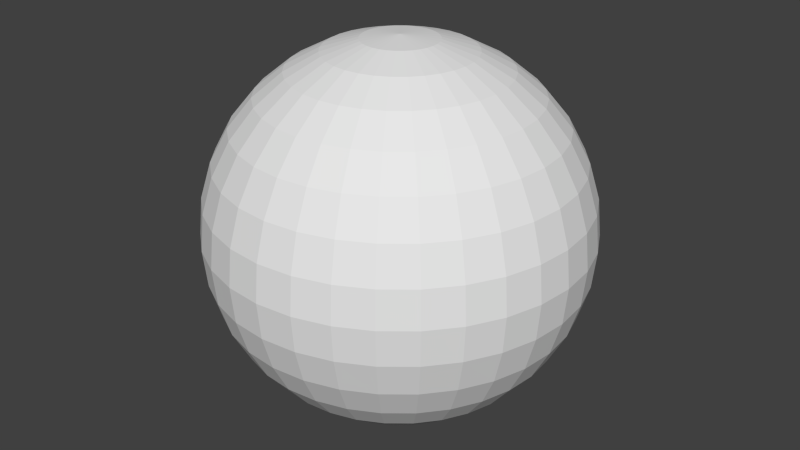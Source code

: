 # Source: sphere.blend  (saved by Blender 2.76.0; exported with 4.5.12 LTS)
import bpy
from mathutils import Matrix  # noqa: F401  (used for matrix-valued properties, if any)

bpy.ops.wm.read_factory_settings(use_empty=True)
scene = bpy.context.scene
scene.name = 'Scene'

# ---- collections
col_collection_1 = bpy.data.collections.new('Collection 1'); scene.collection.children.link(col_collection_1)

# ---- world
world_world = bpy.data.worlds.new('World'); scene.world = world_world
world_world.color = (0.05088, 0.05088, 0.05088)
world_world.use_sun_shadow = False
world_world.sun_shadow_jitter_overblur = 0.0
world_world.cycles.sampling_method = 'MANUAL'
world_world.cycles.sample_map_resolution = 256

# ---- meshes
me_sphere = bpy.data.meshes.new('Sphere')
me_sphere.from_pydata([(-0.1951, -1.187e-08, 0.9808), (-0.3827, -1.187e-08, 0.9239), (-0.5556, -1.187e-08, 0.8315), (-0.7071, -1.187e-08, 0.7071), (-0.8315, -1.187e-08, 0.5556), (-0.9239, -1.187e-08, 0.3827), (-0.9808, -1.187e-08, 0.1951), (-1.0, -1.187e-08, 5.552e-08), (-0.9808, -1.187e-08, -0.1951), (-0.9239, -1.187e-08, -0.3827), (-0.8315, -1.187e-08, -0.5556), (-0.7071, -1.187e-08, -0.7071), (-0.5556, -1.187e-08, -0.8315), (-0.3827, -1.187e-08, -0.9239), (-0.1951, -1.187e-08, -0.9808), (9.893e-10, -1.187e-08, -1.0), (-0.1913, 0.03806, 0.9808), (-0.3753, 0.07466, 0.9239), (-0.5449, 0.1084, 0.8315), (-0.6935, 0.1379, 0.7071), (-0.8155, 0.1622, 0.5556), (-0.9061, 0.1802, 0.3827), (-0.9619, 0.1913, 0.1951), (-0.9808, 0.1951, 5.552e-08), (-0.9619, 0.1913, -0.1951), (-0.9061, 0.1802, -0.3827), (-0.8155, 0.1622, -0.5556), (-0.6935, 0.1379, -0.7071), (-0.5449, 0.1084, -0.8315), (-0.3753, 0.07466, -0.9239), (-0.1913, 0.03806, -0.9808), (-0.1802, 0.07466, 0.9808), (-0.3536, 0.1464, 0.9239), (-0.5133, 0.2126, 0.8315), (-0.6533, 0.2706, 0.7071), (-0.7682, 0.3182, 0.5556), (-0.8536, 0.3536, 0.3827), (-0.9061, 0.3753, 0.1951), (-0.9239, 0.3827, 5.552e-08), (-0.9061, 0.3753, -0.1951), (-0.8536, 0.3536, -0.3827), (-0.7682, 0.3182, -0.5556), (-0.6533, 0.2706, -0.7071), (-0.5133, 0.2126, -0.8315), (-0.3536, 0.1464, -0.9239), (-0.1802, 0.07466, -0.9808), (-0.1622, 0.1084, 0.9808), (-0.3182, 0.2126, 0.9239), (-0.4619, 0.3087, 0.8315), (-0.5879, 0.3928, 0.7071), (-0.6913, 0.4619, 0.5556), (-0.7682, 0.5133, 0.3827), (-0.8155, 0.5449, 0.1951), (-0.8315, 0.5556, 5.552e-08), (-0.8155, 0.5449, -0.1951), (-0.7682, 0.5133, -0.3827), (-0.6913, 0.4619, -0.5556), (-0.5879, 0.3928, -0.7071), (-0.4619, 0.3087, -0.8315), (-0.3182, 0.2126, -0.9239), (-0.1622, 0.1084, -0.9808), (-0.1379, 0.1379, 0.9808), (-0.2706, 0.2706, 0.9239), (-0.3928, 0.3928, 0.8315), (-0.5, 0.5, 0.7071), (-0.5879, 0.5879, 0.5556), (-0.6533, 0.6533, 0.3827), (-0.6935, 0.6935, 0.1951), (-0.7071, 0.7071, 5.552e-08), (-0.6935, 0.6935, -0.1951), (-0.6533, 0.6533, -0.3827), (-0.5879, 0.5879, -0.5556), (-0.5, 0.5, -0.7071), (-0.3928, 0.3928, -0.8315), (-0.2706, 0.2706, -0.9239), (-0.1379, 0.1379, -0.9808), (-0.1084, 0.1622, 0.9808), (-0.2126, 0.3182, 0.9239), (-0.3087, 0.4619, 0.8315), (-0.3928, 0.5879, 0.7071), (-0.4619, 0.6913, 0.5556), (-0.5133, 0.7682, 0.3827), (-0.5449, 0.8155, 0.1951), (-0.5556, 0.8315, 5.552e-08), (-0.5449, 0.8155, -0.1951), (-0.5133, 0.7682, -0.3827), (-0.4619, 0.6913, -0.5556), (-0.3928, 0.5879, -0.7071), (-0.3087, 0.4619, -0.8315), (-0.2126, 0.3182, -0.9239), (-0.1084, 0.1622, -0.9808), (-0.07466, 0.1802, 0.9808), (-0.1464, 0.3536, 0.9239), (-0.2126, 0.5133, 0.8315), (-0.2706, 0.6533, 0.7071), (-0.3182, 0.7682, 0.5556), (-0.3536, 0.8536, 0.3827), (-0.3753, 0.9061, 0.1951), (-0.3827, 0.9239, 5.552e-08), (-0.3753, 0.9061, -0.1951), (-0.3536, 0.8536, -0.3827), (-0.3182, 0.7682, -0.5556), (-0.2706, 0.6533, -0.7071), (-0.2126, 0.5133, -0.8315), (-0.1464, 0.3536, -0.9239), (-0.07466, 0.1802, -0.9808), (-0.03806, 0.1913, 0.9808), (-0.07466, 0.3753, 0.9239), (-0.1084, 0.5449, 0.8315), (-0.1379, 0.6935, 0.7071), (-0.1622, 0.8155, 0.5556), (-0.1802, 0.9061, 0.3827), (-0.1913, 0.9619, 0.1951), (-0.1951, 0.9808, 5.552e-08), (-0.1913, 0.9619, -0.1951), (-0.1802, 0.9061, -0.3827), (-0.1622, 0.8155, -0.5556), (-0.1379, 0.6935, -0.7071), (-0.1084, 0.5449, -0.8315), (-0.07466, 0.3753, -0.9239), (-0.03806, 0.1913, -0.9808), (9.893e-10, 0.1951, 0.9808), (9.893e-10, 0.3827, 0.9239), (9.893e-10, 0.5556, 0.8315), (9.893e-10, 0.7071, 0.7071), (9.893e-10, 0.8315, 0.5556), (9.893e-10, 0.9239, 0.3827), (9.893e-10, 0.9808, 0.1951), (9.893e-10, 1.0, 5.552e-08), (9.893e-10, 0.9808, -0.1951), (9.893e-10, 0.9239, -0.3827), (9.893e-10, 0.8315, -0.5556), (9.893e-10, 0.7071, -0.7071), (9.893e-10, 0.5556, -0.8315), (9.893e-10, 0.3827, -0.9239), (9.893e-10, 0.1951, -0.9808), (0.03806, 0.1913, 0.9808), (0.07466, 0.3753, 0.9239), (0.1084, 0.5449, 0.8315), (0.1379, 0.6935, 0.7071), (0.1622, 0.8155, 0.5556), (0.1802, 0.9061, 0.3827), (0.1913, 0.9619, 0.1951), (0.1951, 0.9808, 5.552e-08), (0.1913, 0.9619, -0.1951), (0.1802, 0.9061, -0.3827), (0.1622, 0.8155, -0.5556), (0.1379, 0.6935, -0.7071), (0.1084, 0.5449, -0.8315), (0.07466, 0.3753, -0.9239), (0.03806, 0.1913, -0.9808), (0.07466, 0.1802, 0.9808), (0.1464, 0.3536, 0.9239), (0.2126, 0.5133, 0.8315), (0.2706, 0.6533, 0.7071), (0.3182, 0.7682, 0.5556), (0.3536, 0.8536, 0.3827), (0.3753, 0.9061, 0.1951), (0.3827, 0.9239, 5.552e-08), (0.3753, 0.9061, -0.1951), (0.3536, 0.8536, -0.3827), (0.3182, 0.7682, -0.5556), (0.2706, 0.6533, -0.7071), (0.2126, 0.5133, -0.8315), (0.1464, 0.3536, -0.9239), (0.07466, 0.1802, -0.9808), (0.1084, 0.1622, 0.9808), (0.2126, 0.3182, 0.9239), (0.3087, 0.4619, 0.8315), (0.3928, 0.5879, 0.7071), (0.4619, 0.6913, 0.5556), (0.5133, 0.7682, 0.3827), (0.5449, 0.8155, 0.1951), (0.5556, 0.8315, 5.552e-08), (0.5449, 0.8155, -0.1951), (0.5133, 0.7682, -0.3827), (0.4619, 0.6913, -0.5556), (0.3928, 0.5879, -0.7071), (0.3087, 0.4619, -0.8315), (0.2126, 0.3182, -0.9239), (0.1084, 0.1622, -0.9808), (0.1379, 0.1379, 0.9808), (0.2706, 0.2706, 0.9239), (0.3928, 0.3928, 0.8315), (0.5, 0.5, 0.7071), (0.5879, 0.5879, 0.5556), (0.6533, 0.6533, 0.3827), (0.6935, 0.6935, 0.1951), (0.7071, 0.7071, 5.552e-08), (0.6935, 0.6935, -0.1951), (0.6533, 0.6533, -0.3827), (0.5879, 0.5879, -0.5556), (0.5, 0.5, -0.7071), (0.3928, 0.3928, -0.8315), (0.2706, 0.2706, -0.9239), (0.1379, 0.1379, -0.9808), (0.1622, 0.1084, 0.9808), (0.3182, 0.2126, 0.9239), (0.4619, 0.3087, 0.8315), (0.5879, 0.3928, 0.7071), (0.6913, 0.4619, 0.5556), (0.7682, 0.5133, 0.3827), (0.8155, 0.5449, 0.1951), (0.8315, 0.5556, 5.552e-08), (0.8155, 0.5449, -0.1951), (0.7682, 0.5133, -0.3827), (0.6913, 0.4619, -0.5556), (0.5879, 0.3928, -0.7071), (0.4619, 0.3087, -0.8315), (0.3182, 0.2126, -0.9239), (0.1622, 0.1084, -0.9808), (0.1802, 0.07466, 0.9808), (0.3536, 0.1464, 0.9239), (0.5133, 0.2126, 0.8315), (0.6533, 0.2706, 0.7071), (0.7682, 0.3182, 0.5556), (0.8536, 0.3536, 0.3827), (0.9061, 0.3753, 0.1951), (0.9239, 0.3827, 5.552e-08), (0.9061, 0.3753, -0.1951), (0.8536, 0.3536, -0.3827), (0.7682, 0.3182, -0.5556), (0.6533, 0.2706, -0.7071), (0.5133, 0.2126, -0.8315), (0.3536, 0.1464, -0.9239), (0.1802, 0.07466, -0.9808), (0.1913, 0.03806, 0.9808), (0.3753, 0.07466, 0.9239), (0.5449, 0.1084, 0.8315), (0.6935, 0.1379, 0.7071), (0.8155, 0.1622, 0.5556), (0.9061, 0.1802, 0.3827), (0.9619, 0.1913, 0.1951), (0.9808, 0.1951, 5.552e-08), (0.9619, 0.1913, -0.1951), (0.9061, 0.1802, -0.3827), (0.8155, 0.1622, -0.5556), (0.6935, 0.1379, -0.7071), (0.5449, 0.1084, -0.8315), (0.3753, 0.07466, -0.9239), (0.1913, 0.03806, -0.9808), (0.1951, -1.187e-08, 0.9808), (0.3827, -1.187e-08, 0.9239), (0.5556, -1.187e-08, 0.8315), (0.7071, -1.187e-08, 0.7071), (0.8315, -1.187e-08, 0.5556), (0.9239, -1.187e-08, 0.3827), (0.9808, -1.187e-08, 0.1951), (1.0, -1.187e-08, 5.552e-08), (0.9808, -1.187e-08, -0.1951), (0.9239, -1.187e-08, -0.3827), (0.8315, -1.187e-08, -0.5556), (0.7071, -1.187e-08, -0.7071), (0.5556, -1.187e-08, -0.8315), (0.3827, -1.187e-08, -0.9239), (0.1951, -1.187e-08, -0.9808), (0.1913, -0.03806, 0.9808), (0.3753, -0.07466, 0.9239), (0.5449, -0.1084, 0.8315), (0.6935, -0.1379, 0.7071), (0.8155, -0.1622, 0.5556), (0.9061, -0.1802, 0.3827), (0.9619, -0.1913, 0.1951), (0.9808, -0.1951, 5.552e-08), (0.9619, -0.1913, -0.1951), (0.9061, -0.1802, -0.3827), (0.8155, -0.1622, -0.5556), (0.6935, -0.1379, -0.7071), (0.5449, -0.1084, -0.8315), (0.3753, -0.07466, -0.9239), (0.1913, -0.03806, -0.9808), (0.1802, -0.07466, 0.9808), (0.3536, -0.1464, 0.9239), (0.5133, -0.2126, 0.8315), (0.6533, -0.2706, 0.7071), (0.7682, -0.3182, 0.5556), (0.8536, -0.3536, 0.3827), (0.9061, -0.3753, 0.1951), (0.9239, -0.3827, 5.552e-08), (0.9061, -0.3753, -0.1951), (0.8536, -0.3536, -0.3827), (0.7682, -0.3182, -0.5556), (0.6533, -0.2706, -0.7071), (0.5133, -0.2126, -0.8315), (0.3536, -0.1464, -0.9239), (0.1802, -0.07466, -0.9808), (0.1622, -0.1084, 0.9808), (0.3182, -0.2126, 0.9239), (0.4619, -0.3087, 0.8315), (0.5879, -0.3928, 0.7071), (0.6913, -0.4619, 0.5556), (0.7682, -0.5133, 0.3827), (0.8155, -0.5449, 0.1951), (0.8315, -0.5556, 5.552e-08), (0.8155, -0.5449, -0.1951), (0.7682, -0.5133, -0.3827), (0.6913, -0.4619, -0.5556), (0.5879, -0.3928, -0.7071), (0.4619, -0.3087, -0.8315), (0.3182, -0.2126, -0.9239), (0.1622, -0.1084, -0.9808), (0.1379, -0.1379, 0.9808), (0.2706, -0.2706, 0.9239), (0.3928, -0.3928, 0.8315), (0.5, -0.5, 0.7071), (0.5879, -0.5879, 0.5556), (0.6533, -0.6533, 0.3827), (0.6935, -0.6935, 0.1951), (0.7071, -0.7071, 5.552e-08), (0.6935, -0.6935, -0.1951), (0.6533, -0.6533, -0.3827), (0.5879, -0.5879, -0.5556), (0.5, -0.5, -0.7071), (0.3928, -0.3928, -0.8315), (0.2706, -0.2706, -0.9239), (0.1379, -0.1379, -0.9808), (0.1084, -0.1622, 0.9808), (0.2126, -0.3182, 0.9239), (0.3087, -0.4619, 0.8315), (0.3928, -0.5879, 0.7071), (0.4619, -0.6913, 0.5556), (0.5133, -0.7682, 0.3827), (0.5449, -0.8155, 0.1951), (0.5556, -0.8315, 5.552e-08), (0.5449, -0.8155, -0.1951), (0.5133, -0.7682, -0.3827), (0.4619, -0.6913, -0.5556), (0.3928, -0.5879, -0.7071), (0.3087, -0.4619, -0.8315), (0.2126, -0.3182, -0.9239), (0.1084, -0.1622, -0.9808), (0.07466, -0.1802, 0.9808), (0.1464, -0.3536, 0.9239), (0.2126, -0.5133, 0.8315), (0.2706, -0.6533, 0.7071), (0.3182, -0.7682, 0.5556), (0.3536, -0.8536, 0.3827), (0.3753, -0.9061, 0.1951), (0.3827, -0.9239, 5.552e-08), (0.3753, -0.9061, -0.1951), (0.3536, -0.8536, -0.3827), (0.3182, -0.7682, -0.5556), (0.2706, -0.6533, -0.7071), (0.2126, -0.5133, -0.8315), (0.1464, -0.3536, -0.9239), (0.07466, -0.1802, -0.9808), (0.03806, -0.1913, 0.9808), (0.07466, -0.3753, 0.9239), (0.1084, -0.5449, 0.8315), (0.1379, -0.6935, 0.7071), (0.1622, -0.8155, 0.5556), (0.1802, -0.9061, 0.3827), (0.1913, -0.9619, 0.1951), (0.1951, -0.9808, 5.552e-08), (0.1913, -0.9619, -0.1951), (0.1802, -0.9061, -0.3827), (0.1622, -0.8155, -0.5556), (0.1379, -0.6935, -0.7071), (0.1084, -0.5449, -0.8315), (0.07466, -0.3753, -0.9239), (0.03806, -0.1913, -0.9808), (9.893e-10, -0.1951, 0.9808), (9.893e-10, -0.3827, 0.9239), (9.893e-10, -0.5556, 0.8315), (9.893e-10, -0.7071, 0.7071), (9.893e-10, -0.8315, 0.5556), (9.893e-10, -0.9239, 0.3827), (9.893e-10, -0.9808, 0.1951), (9.893e-10, -1.0, 5.552e-08), (9.893e-10, -0.9808, -0.1951), (9.893e-10, -0.9239, -0.3827), (9.893e-10, -0.8315, -0.5556), (9.893e-10, -0.7071, -0.7071), (9.893e-10, -0.5556, -0.8315), (9.893e-10, -0.3827, -0.9239), (9.893e-10, -0.1951, -0.9808), (-0.03806, -0.1913, 0.9808), (-0.07466, -0.3753, 0.9239), (-0.1084, -0.5449, 0.8315), (-0.1379, -0.6935, 0.7071), (-0.1622, -0.8155, 0.5556), (-0.1802, -0.9061, 0.3827), (-0.1913, -0.9619, 0.1951), (-0.1951, -0.9808, 5.552e-08), (-0.1913, -0.9619, -0.1951), (-0.1802, -0.9061, -0.3827), (-0.1622, -0.8155, -0.5556), (-0.1379, -0.6935, -0.7071), (-0.1084, -0.5449, -0.8315), (-0.07466, -0.3753, -0.9239), (-0.03806, -0.1913, -0.9808), (-0.07466, -0.1802, 0.9808), (-0.1464, -0.3536, 0.9239), (-0.2126, -0.5133, 0.8315), (-0.2706, -0.6533, 0.7071), (-0.3182, -0.7682, 0.5556), (-0.3536, -0.8536, 0.3827), (-0.3753, -0.9061, 0.1951), (-0.3827, -0.9239, 5.552e-08), (-0.3753, -0.9061, -0.1951), (-0.3536, -0.8536, -0.3827), (-0.3182, -0.7682, -0.5556), (-0.2706, -0.6533, -0.7071), (-0.2126, -0.5133, -0.8315), (-0.1464, -0.3536, -0.9239), (-0.07466, -0.1802, -0.9808), (-0.1084, -0.1622, 0.9808), (-0.2126, -0.3182, 0.9239), (-0.3087, -0.4619, 0.8315), (-0.3928, -0.5879, 0.7071), (-0.4619, -0.6913, 0.5556), (-0.5133, -0.7682, 0.3827), (-0.5449, -0.8155, 0.1951), (-0.5556, -0.8315, 5.552e-08), (-0.5449, -0.8155, -0.1951), (-0.5133, -0.7682, -0.3827), (-0.4619, -0.6913, -0.5556), (-0.3928, -0.5879, -0.7071), (-0.3087, -0.4619, -0.8315), (-0.2126, -0.3182, -0.9239), (-0.1084, -0.1622, -0.9808), (9.893e-10, -4.887e-07, 1.0), (-0.1379, -0.1379, 0.9808), (-0.2706, -0.2706, 0.9239), (-0.3928, -0.3928, 0.8315), (-0.5, -0.5, 0.7071), (-0.5879, -0.5879, 0.5556), (-0.6533, -0.6533, 0.3827), (-0.6935, -0.6935, 0.1951), (-0.7071, -0.7071, 5.552e-08), (-0.6935, -0.6935, -0.1951), (-0.6533, -0.6533, -0.3827), (-0.5879, -0.5879, -0.5556), (-0.5, -0.5, -0.7071), (-0.3928, -0.3928, -0.8315), (-0.2706, -0.2706, -0.9239), (-0.1379, -0.1379, -0.9808), (-0.1622, -0.1084, 0.9808), (-0.3182, -0.2126, 0.9239), (-0.4619, -0.3087, 0.8315), (-0.5879, -0.3928, 0.7071), (-0.6913, -0.4619, 0.5556), (-0.7682, -0.5133, 0.3827), (-0.8155, -0.5449, 0.1951), (-0.8315, -0.5556, 5.552e-08), (-0.8155, -0.5449, -0.1951), (-0.7682, -0.5133, -0.3827), (-0.6913, -0.4619, -0.5556), (-0.5879, -0.3928, -0.7071), (-0.4619, -0.3087, -0.8315), (-0.3182, -0.2126, -0.9239), (-0.1622, -0.1084, -0.9808), (-0.1802, -0.07466, 0.9808), (-0.3536, -0.1464, 0.9239), (-0.5133, -0.2126, 0.8315), (-0.6533, -0.2706, 0.7071), (-0.7682, -0.3182, 0.5556), (-0.8536, -0.3536, 0.3827), (-0.9061, -0.3753, 0.1951), (-0.9239, -0.3827, 5.552e-08), (-0.9061, -0.3753, -0.1951), (-0.8536, -0.3536, -0.3827), (-0.7682, -0.3182, -0.5556), (-0.6533, -0.2706, -0.7071), (-0.5133, -0.2126, -0.8315), (-0.3536, -0.1464, -0.9239), (-0.1802, -0.07466, -0.9808), (-0.1913, -0.03806, 0.9808), (-0.3753, -0.07466, 0.9239), (-0.5449, -0.1084, 0.8315), (-0.6935, -0.1379, 0.7071), (-0.8155, -0.1622, 0.5556), (-0.9061, -0.1802, 0.3827), (-0.9619, -0.1913, 0.1951), (-0.9808, -0.1951, 5.552e-08), (-0.9619, -0.1913, -0.1951), (-0.9061, -0.1802, -0.3827), (-0.8155, -0.1622, -0.5556), (-0.6935, -0.1379, -0.7071), (-0.5449, -0.1084, -0.8315), (-0.3753, -0.07466, -0.9239), (-0.1913, -0.03806, -0.9808)], [], [(13, 12, 28, 29), (1, 0, 16, 17), (7, 6, 22, 23), (6, 5, 21, 22), (12, 11, 27, 28), (5, 4, 20, 21), (11, 10, 26, 27), (10, 9, 25, 26), (4, 3, 19, 20), (9, 8, 24, 25), (14, 13, 29, 30), (3, 2, 18, 19), (2, 1, 17, 18), (8, 7, 23, 24), (30, 29, 44, 45), (19, 18, 33, 34), (18, 17, 32, 33), (24, 23, 38, 39), (29, 28, 43, 44), (17, 16, 31, 32), (23, 22, 37, 38), (22, 21, 36, 37), (28, 27, 42, 43), (21, 20, 35, 36), (27, 26, 41, 42), (26, 25, 40, 41), (20, 19, 34, 35), (25, 24, 39, 40), (35, 34, 49, 50), (41, 40, 55, 56), (40, 39, 54, 55), (34, 33, 48, 49), (39, 38, 53, 54), (45, 44, 59, 60), (44, 43, 58, 59), (33, 32, 47, 48), (32, 31, 46, 47), (38, 37, 52, 53), (43, 42, 57, 58), (37, 36, 51, 52), (36, 35, 50, 51), (42, 41, 56, 57), (51, 50, 65, 66), (50, 49, 64, 65), (56, 55, 70, 71), (49, 48, 63, 64), (55, 54, 69, 70), (54, 53, 68, 69), (60, 59, 74, 75), (48, 47, 62, 63), (53, 52, 67, 68), (59, 58, 73, 74), (58, 57, 72, 73), (47, 46, 61, 62), (52, 51, 66, 67), (57, 56, 71, 72), (67, 66, 81, 82), (73, 72, 87, 88), (72, 71, 86, 87), (66, 65, 80, 81), (71, 70, 85, 86), (65, 64, 79, 80), (64, 63, 78, 79), (70, 69, 84, 85), (75, 74, 89, 90), (63, 62, 77, 78), (69, 68, 83, 84), (68, 67, 82, 83), (74, 73, 88, 89), (62, 61, 76, 77), (89, 88, 103, 104), (77, 76, 91, 92), (83, 82, 97, 98), (82, 81, 96, 97), (88, 87, 102, 103), (81, 80, 95, 96), (87, 86, 101, 102), (86, 85, 100, 101), (80, 79, 94, 95), (85, 84, 99, 100), (90, 89, 104, 105), (79, 78, 93, 94), (78, 77, 92, 93), (84, 83, 98, 99), (94, 93, 108, 109), (99, 98, 113, 114), (105, 104, 119, 120), (104, 103, 118, 119), (93, 92, 107, 108), (92, 91, 106, 107), (98, 97, 112, 113), (103, 102, 117, 118), (97, 96, 111, 112), (96, 95, 110, 111), (102, 101, 116, 117), (95, 94, 109, 110), (101, 100, 115, 116), (100, 99, 114, 115), (116, 115, 130, 131), (109, 108, 123, 124), (115, 114, 129, 130), (114, 113, 128, 129), (120, 119, 134, 135), (108, 107, 122, 123), (113, 112, 127, 128), (119, 118, 133, 134), (118, 117, 132, 133), (107, 106, 121, 122), (112, 111, 126, 127), (117, 116, 131, 132), (111, 110, 125, 126), (110, 109, 124, 125), (126, 125, 140, 141), (131, 130, 145, 146), (125, 124, 139, 140), (124, 123, 138, 139), (130, 129, 144, 145), (135, 134, 149, 150), (123, 122, 137, 138), (129, 128, 143, 144), (128, 127, 142, 143), (134, 133, 148, 149), (122, 121, 136, 137), (127, 126, 141, 142), (133, 132, 147, 148), (132, 131, 146, 147), (142, 141, 156, 157), (148, 147, 162, 163), (141, 140, 155, 156), (147, 146, 161, 162), (146, 145, 160, 161), (140, 139, 154, 155), (145, 144, 159, 160), (150, 149, 164, 165), (139, 138, 153, 154), (138, 137, 152, 153), (144, 143, 158, 159), (149, 148, 163, 164), (137, 136, 151, 152), (143, 142, 157, 158), (164, 163, 178, 179), (153, 152, 167, 168), (152, 151, 166, 167), (158, 157, 172, 173), (163, 162, 177, 178), (157, 156, 171, 172), (156, 155, 170, 171), (162, 161, 176, 177), (155, 154, 169, 170), (161, 160, 175, 176), (160, 159, 174, 175), (154, 153, 168, 169), (159, 158, 173, 174), (165, 164, 179, 180), (169, 168, 183, 184), (175, 174, 189, 190), (174, 173, 188, 189), (180, 179, 194, 195), (168, 167, 182, 183), (173, 172, 187, 188), (179, 178, 193, 194), (178, 177, 192, 193), (167, 166, 181, 182), (172, 171, 186, 187), (177, 176, 191, 192), (171, 170, 185, 186), (170, 169, 184, 185), (176, 175, 190, 191), (185, 184, 199, 200), (184, 183, 198, 199), (190, 189, 204, 205), (195, 194, 209, 210), (183, 182, 197, 198), (189, 188, 203, 204), (188, 187, 202, 203), (194, 193, 208, 209), (182, 181, 196, 197), (187, 186, 201, 202), (193, 192, 207, 208), (192, 191, 206, 207), (186, 185, 200, 201), (191, 190, 205, 206), (201, 200, 215, 216), (207, 206, 221, 222), (206, 205, 220, 221), (200, 199, 214, 215), (205, 204, 219, 220), (210, 209, 224, 225), (199, 198, 213, 214), (198, 197, 212, 213), (204, 203, 218, 219), (209, 208, 223, 224), (197, 196, 211, 212), (203, 202, 217, 218), (202, 201, 216, 217), (208, 207, 222, 223), (223, 222, 237, 238), (217, 216, 231, 232), (216, 215, 230, 231), (222, 221, 236, 237), (215, 214, 229, 230), (221, 220, 235, 236), (220, 219, 234, 235), (214, 213, 228, 229), (219, 218, 233, 234), (225, 224, 239, 240), (224, 223, 238, 239), (213, 212, 227, 228), (212, 211, 226, 227), (218, 217, 232, 233), (228, 227, 242, 243), (233, 232, 247, 248), (239, 238, 253, 254), (238, 237, 252, 253), (227, 226, 241, 242), (232, 231, 246, 247), (237, 236, 251, 252), (231, 230, 245, 246), (230, 229, 244, 245), (236, 235, 250, 251), (229, 228, 243, 244), (235, 234, 249, 250), (234, 233, 248, 249), (240, 239, 254, 255), (250, 249, 264, 265), (255, 254, 269, 270), (243, 242, 257, 258), (249, 248, 263, 264), (248, 247, 262, 263), (254, 253, 268, 269), (242, 241, 256, 257), (247, 246, 261, 262), (253, 252, 267, 268), (252, 251, 266, 267), (246, 245, 260, 261), (251, 250, 265, 266), (245, 244, 259, 260), (244, 243, 258, 259), (260, 259, 274, 275), (265, 264, 279, 280), (270, 269, 284, 285), (259, 258, 273, 274), (258, 257, 272, 273), (264, 263, 278, 279), (269, 268, 283, 284), (257, 256, 271, 272), (263, 262, 277, 278), (262, 261, 276, 277), (268, 267, 282, 283), (261, 260, 275, 276), (267, 266, 281, 282), (266, 265, 280, 281), (276, 275, 290, 291), (282, 281, 296, 297), (275, 274, 289, 290), (281, 280, 295, 296), (280, 279, 294, 295), (274, 273, 288, 289), (279, 278, 293, 294), (285, 284, 299, 300), (284, 283, 298, 299), (273, 272, 287, 288), (272, 271, 286, 287), (278, 277, 292, 293), (283, 282, 297, 298), (277, 276, 291, 292), (298, 297, 312, 313), (287, 286, 301, 302), (292, 291, 306, 307), (297, 296, 311, 312), (291, 290, 305, 306), (290, 289, 304, 305), (296, 295, 310, 311), (289, 288, 303, 304), (295, 294, 309, 310), (294, 293, 308, 309), (300, 299, 314, 315), (288, 287, 302, 303), (293, 292, 307, 308), (299, 298, 313, 314), (303, 302, 317, 318), (309, 308, 323, 324), (308, 307, 322, 323), (314, 313, 328, 329), (302, 301, 316, 317), (307, 306, 321, 322), (313, 312, 327, 328), (312, 311, 326, 327), (306, 305, 320, 321), (311, 310, 325, 326), (305, 304, 319, 320), (304, 303, 318, 319), (310, 309, 324, 325), (315, 314, 329, 330), (330, 329, 344, 345), (319, 318, 333, 334), (318, 317, 332, 333), (324, 323, 338, 339), (329, 328, 343, 344), (317, 316, 331, 332), (323, 322, 337, 338), (322, 321, 336, 337), (328, 327, 342, 343), (321, 320, 335, 336), (327, 326, 341, 342), (326, 325, 340, 341), (320, 319, 334, 335), (325, 324, 339, 340), (335, 334, 349, 350), (341, 340, 355, 356), (340, 339, 354, 355), (334, 333, 348, 349), (339, 338, 353, 354), (345, 344, 359, 360), (344, 343, 358, 359), (333, 332, 347, 348), (332, 331, 346, 347), (338, 337, 352, 353), (343, 342, 357, 358), (337, 336, 351, 352), (336, 335, 350, 351), (342, 341, 356, 357), (357, 356, 371, 372), (351, 350, 365, 366), (350, 349, 364, 365), (356, 355, 370, 371), (349, 348, 363, 364), (355, 354, 369, 370), (354, 353, 368, 369), (360, 359, 374, 375), (348, 347, 362, 363), (353, 352, 367, 368), (359, 358, 373, 374), (358, 357, 372, 373), (347, 346, 361, 362), (352, 351, 366, 367), (362, 361, 376, 377), (367, 366, 381, 382), (373, 372, 387, 388), (372, 371, 386, 387), (366, 365, 380, 381), (371, 370, 385, 386), (365, 364, 379, 380), (364, 363, 378, 379), (370, 369, 384, 385), (375, 374, 389, 390), (363, 362, 377, 378), (369, 368, 383, 384), (368, 367, 382, 383), (374, 373, 388, 389), (384, 383, 398, 399), (389, 388, 403, 404), (377, 376, 391, 392), (383, 382, 397, 398), (382, 381, 396, 397), (388, 387, 402, 403), (381, 380, 395, 396), (387, 386, 401, 402), (386, 385, 400, 401), (380, 379, 394, 395), (385, 384, 399, 400), (390, 389, 404, 405), (379, 378, 393, 394), (378, 377, 392, 393), (394, 393, 408, 409), (399, 398, 413, 414), (405, 404, 419, 420), (404, 403, 418, 419), (393, 392, 407, 408), (392, 391, 406, 407), (398, 397, 412, 413), (403, 402, 417, 418), (397, 396, 411, 412), (396, 395, 410, 411), (402, 401, 416, 417), (395, 394, 409, 410), (401, 400, 415, 416), (400, 399, 414, 415), (410, 409, 425, 426), (416, 415, 431, 432), (409, 408, 424, 425), (415, 414, 430, 431), (414, 413, 429, 430), (420, 419, 435, 436), (408, 407, 423, 424), (413, 412, 428, 429), (419, 418, 434, 435), (418, 417, 433, 434), (407, 406, 422, 423), (412, 411, 427, 428), (417, 416, 432, 433), (411, 410, 426, 427), (433, 432, 447, 448), (427, 426, 441, 442), (432, 431, 446, 447), (426, 425, 440, 441), (425, 424, 439, 440), (431, 430, 445, 446), (436, 435, 450, 451), (424, 423, 438, 439), (430, 429, 444, 445), (429, 428, 443, 444), (435, 434, 449, 450), (423, 422, 437, 438), (428, 427, 442, 443), (434, 433, 448, 449), (438, 437, 452, 453), (444, 443, 458, 459), (443, 442, 457, 458), (449, 448, 463, 464), (442, 441, 456, 457), (448, 447, 462, 463), (447, 446, 461, 462), (441, 440, 455, 456), (446, 445, 460, 461), (451, 450, 465, 466), (440, 439, 454, 455), (439, 438, 453, 454), (445, 444, 459, 460), (450, 449, 464, 465), (466, 465, 480, 481), (465, 464, 479, 480), (454, 453, 468, 469), (453, 452, 467, 468), (459, 458, 473, 474), (464, 463, 478, 479), (458, 457, 472, 473), (457, 456, 471, 472), (463, 462, 477, 478), (456, 455, 470, 471), (462, 461, 476, 477), (461, 460, 475, 476), (455, 454, 469, 470), (460, 459, 474, 475), (0, 421, 16), (15, 14, 30), (16, 421, 31), (15, 30, 45), (15, 45, 60), (31, 421, 46), (15, 60, 75), (46, 421, 61), (61, 421, 76), (15, 75, 90), (76, 421, 91), (15, 90, 105), (91, 421, 106), (15, 105, 120), (15, 120, 135), (106, 421, 121), (121, 421, 136), (15, 135, 150), (136, 421, 151), (15, 150, 165), (151, 421, 166), (15, 165, 180), (166, 421, 181), (15, 180, 195), (15, 195, 210), (181, 421, 196), (15, 210, 225), (196, 421, 211), (211, 421, 226), (15, 225, 240), (226, 421, 241), (15, 240, 255), (241, 421, 256), (15, 255, 270), (15, 270, 285), (256, 421, 271), (15, 285, 300), (271, 421, 286), (286, 421, 301), (15, 300, 315), (301, 421, 316), (15, 315, 330), (15, 330, 345), (316, 421, 331), (15, 345, 360), (331, 421, 346), (15, 360, 375), (346, 421, 361), (361, 421, 376), (15, 375, 390), (376, 421, 391), (15, 390, 405), (391, 421, 406), (15, 405, 420), (15, 420, 436), (406, 421, 422), (422, 421, 437), (15, 436, 451), (437, 421, 452), (15, 451, 466), (452, 421, 467), (15, 466, 481), (470, 469, 2, 3), (476, 475, 8, 9), (475, 474, 7, 8), (481, 480, 13, 14), (469, 468, 1, 2), (474, 473, 6, 7), (480, 479, 12, 13), (479, 478, 11, 12), (468, 467, 0, 1), (467, 421, 0), (473, 472, 5, 6), (478, 477, 10, 11), (472, 471, 4, 5), (471, 470, 3, 4), (477, 476, 9, 10), (15, 481, 14)])
_ca = me_sphere.color_attributes.new('Col', 'BYTE_COLOR', 'CORNER')
_ca.data.foreach_set('color', [0.3564, 0.3564, 0.3564, 1.0, 0.3564, 0.3564, 0.3564, 1.0, 0.3813, 0.3813, 0.3813, 1.0, 0.3916, 0.3916, 0.3916, 1.0, 0.6867, 0.009721, 0.1144, 1.0, 0.9216, 0.009134, 0.06125, 1.0, 0.9647, 0.008568, 0.05286, 1.0, 0.2159, 0.01298, 0.402, 1.0, 0.009721, 0.02029, 1.0, 1.0, 0.009721, 0.02029, 1.0, 1.0, 0.009721, 0.02029, 1.0, 1.0, 0.009721, 0.02029, 1.0, 1.0, 0.009721, 0.02029, 1.0, 1.0, 0.009721, 0.02029, 1.0, 1.0, 0.009721, 0.02029, 1.0, 1.0, 0.009721, 0.02029, 1.0, 1.0, 0.3564, 0.3564, 0.3564, 1.0, 0.01229, 0.01229, 0.01229, 1.0, 0.2086, 0.2086, 0.2086, 1.0, 0.3813, 0.3813, 0.3813, 1.0, 0.009721, 0.02029, 1.0, 1.0, 0.009721, 0.02029, 1.0, 1.0, 0.009721, 0.02029, 1.0, 1.0, 0.009721, 0.02029, 1.0, 1.0, 0.01229, 0.01229, 0.01229, 1.0, 0.2789, 0.2789, 0.2789, 1.0, 0.04817, 0.04817, 0.04817, 1.0, 0.2086, 0.2086, 0.2086, 1.0, 0.2789, 0.2789, 0.2789, 1.0, 0.1651, 0.1651, 0.1651, 1.0, 0.227, 0.227, 0.227, 1.0, 0.04817, 0.04817, 0.04817, 1.0, 0.009721, 0.02029, 1.0, 1.0, 0.009721, 0.02029, 1.0, 1.0, 0.009721, 0.02029, 1.0, 1.0, 0.009721, 0.02029, 1.0, 1.0, 0.1651, 0.1651, 0.1651, 1.0, 0.3813, 0.3813, 0.3813, 1.0, 0.3712, 0.3712, 0.3712, 1.0, 0.227, 0.227, 0.227, 1.0, 0.9823, 0.9823, 0.9823, 1.0, 0.3564, 0.3564, 0.3564, 1.0, 0.3916, 0.3916, 0.3916, 1.0, 0.9823, 0.9823, 0.9823, 1.0, 0.009721, 0.02029, 1.0, 1.0, 0.0185, 0.01938, 0.9131, 1.0, 0.009721, 0.02029, 1.0, 1.0, 0.009721, 0.02029, 1.0, 1.0, 0.0185, 0.01938, 0.9131, 1.0, 0.6867, 0.009721, 0.1144, 1.0, 0.2159, 0.01298, 0.402, 1.0, 0.009721, 0.02029, 1.0, 1.0, 0.3813, 0.3813, 0.3813, 1.0, 0.3515, 0.3515, 0.3515, 1.0, 0.3095, 0.3095, 0.3095, 1.0, 0.3712, 0.3712, 0.3712, 1.0, 0.9823, 0.9823, 0.9823, 1.0, 0.3916, 0.3916, 0.3916, 1.0, 0.3613, 0.3613, 0.3613, 1.0, 0.9734, 0.9734, 0.9734, 1.0, 0.009721, 0.02029, 1.0, 1.0, 0.009721, 0.02029, 1.0, 1.0, 0.009721, 0.02029, 1.0, 1.0, 0.009721, 0.02029, 1.0, 1.0, 0.009721, 0.02029, 1.0, 1.0, 0.2159, 0.01298, 0.402, 1.0, 0.009721, 0.02029, 1.0, 1.0, 0.009721, 0.02029, 1.0, 1.0, 0.3712, 0.3712, 0.3712, 1.0, 0.3095, 0.3095, 0.3095, 1.0, 0.05448, 0.05448, 0.05448, 1.0, 0.1714, 0.1714, 0.1714, 1.0, 0.3916, 0.3916, 0.3916, 1.0, 0.3813, 0.3813, 0.3813, 1.0, 0.2874, 0.2874, 0.2874, 1.0, 0.3613, 0.3613, 0.3613, 1.0, 0.2159, 0.01298, 0.402, 1.0, 0.9647, 0.008568, 0.05286, 1.0, 0.956, 0.008568, 0.05781, 1.0, 0.009721, 0.02029, 1.0, 1.0, 0.009721, 0.02029, 1.0, 1.0, 0.009721, 0.02029, 1.0, 1.0, 0.009721, 0.02029, 1.0, 1.0, 0.009721, 0.02029, 1.0, 1.0, 0.009721, 0.02029, 1.0, 1.0, 0.009721, 0.02029, 1.0, 1.0, 0.009721, 0.02029, 1.0, 1.0, 0.009721, 0.02029, 1.0, 1.0, 0.3813, 0.3813, 0.3813, 1.0, 0.2086, 0.2086, 0.2086, 1.0, 0.3864, 0.3864, 0.3864, 1.0, 0.2874, 0.2874, 0.2874, 1.0, 0.009721, 0.02029, 1.0, 1.0, 0.009721, 0.02029, 1.0, 1.0, 0.009721, 0.02029, 1.0, 1.0, 0.009721, 0.02029, 1.0, 1.0, 0.2086, 0.2086, 0.2086, 1.0, 0.04817, 0.04817, 0.04817, 1.0, 0.007499, 0.007499, 0.007499, 1.0, 0.3864, 0.3864, 0.3864, 1.0, 0.04817, 0.04817, 0.04817, 1.0, 0.227, 0.227, 0.227, 1.0, 0.3916, 0.3916, 0.3916, 1.0, 0.007499, 0.007499, 0.007499, 1.0, 0.009721, 0.02029, 1.0, 1.0, 0.009721, 0.02029, 1.0, 1.0, 0.009721, 0.02029, 1.0, 1.0, 0.009721, 0.02029, 1.0, 1.0, 0.227, 0.227, 0.227, 1.0, 0.3712, 0.3712, 0.3712, 1.0, 0.1714, 0.1714, 0.1714, 1.0, 0.3916, 0.3916, 0.3916, 1.0, 0.009721, 0.02029, 1.0, 1.0, 0.009721, 0.02029, 1.0, 1.0, 0.009721, 0.02029, 1.0, 1.0, 0.009721, 0.02029, 1.0, 1.0, 0.007499, 0.007499, 0.007499, 1.0, 0.3916, 0.3916, 0.3916, 1.0, 0.2122, 0.2122, 0.2122, 1.0, 0.227, 0.227, 0.227, 1.0, 0.3916, 0.3916, 0.3916, 1.0, 0.1714, 0.1714, 0.1714, 1.0, 0.001821, 0.001821, 0.001821, 1.0, 0.2122, 0.2122, 0.2122, 1.0, 0.009721, 0.02029, 1.0, 1.0, 0.009721, 0.02029, 1.0, 1.0, 0.009721, 0.02029, 1.0, 1.0, 0.009721, 0.02029, 1.0, 1.0, 0.1714, 0.1714, 0.1714, 1.0, 0.05448, 0.05448, 0.05448, 1.0, 0.0, 0.0, 0.0, 1.0, 0.001821, 0.001821, 0.001821, 1.0, 0.9734, 0.9734, 0.9734, 1.0, 0.3613, 0.3613, 0.3613, 1.0, 0.3185, 0.3185, 0.3185, 1.0, 0.9387, 0.9387, 0.9387, 1.0, 0.3613, 0.3613, 0.3613, 1.0, 0.2874, 0.2874, 0.2874, 1.0, 0.1812, 0.1812, 0.1812, 1.0, 0.3185, 0.3185, 0.3185, 1.0, 0.009721, 0.02029, 1.0, 1.0, 0.009721, 0.02029, 1.0, 1.0, 0.009721, 0.02029, 1.0, 1.0, 0.009721, 0.02029, 1.0, 1.0, 0.009721, 0.02029, 1.0, 1.0, 0.956, 0.008568, 0.05781, 1.0, 0.956, 0.008568, 0.05781, 1.0, 0.009721, 0.02029, 1.0, 1.0, 0.009721, 0.02029, 1.0, 1.0, 0.009721, 0.02029, 1.0, 1.0, 0.009721, 0.02029, 1.0, 1.0, 0.009721, 0.02029, 1.0, 1.0, 0.2874, 0.2874, 0.2874, 1.0, 0.3864, 0.3864, 0.3864, 1.0, 0.3813, 0.3813, 0.3813, 1.0, 0.1812, 0.1812, 0.1812, 1.0, 0.009721, 0.02029, 1.0, 1.0, 0.009721, 0.02029, 1.0, 1.0, 0.009721, 0.02029, 1.0, 1.0, 0.009721, 0.02029, 1.0, 1.0, 0.009721, 0.02029, 1.0, 1.0, 0.009721, 0.02029, 1.0, 1.0, 0.009721, 0.02029, 1.0, 1.0, 0.009721, 0.02029, 1.0, 1.0, 0.3864, 0.3864, 0.3864, 1.0, 0.007499, 0.007499, 0.007499, 1.0, 0.227, 0.227, 0.227, 1.0, 0.3813, 0.3813, 0.3813, 1.0, 0.009721, 0.02029, 1.0, 1.0, 0.009721, 0.02029, 1.0, 1.0, 0.009721, 0.02029, 1.0, 1.0, 0.009721, 0.02029, 1.0, 1.0, 0.009721, 0.02029, 1.0, 1.0, 0.009721, 0.02029, 1.0, 1.0, 0.009721, 0.02029, 1.0, 1.0, 0.009721, 0.02029, 1.0, 1.0, 0.227, 0.227, 0.227, 1.0, 0.2122, 0.2122, 0.2122, 1.0, 0.07819, 0.07819, 0.07819, 1.0, 0.3325, 0.3325, 0.3325, 1.0, 0.009721, 0.02029, 1.0, 1.0, 0.009721, 0.02029, 1.0, 1.0, 0.009721, 0.02029, 1.0, 1.0, 0.009721, 0.02029, 1.0, 1.0, 0.2122, 0.2122, 0.2122, 1.0, 0.001821, 0.001821, 0.001821, 1.0, 0.0, 0.0, 0.0, 1.0, 0.07819, 0.07819, 0.07819, 1.0, 0.001821, 0.001821, 0.001821, 1.0, 0.0, 0.0, 0.0, 1.0, 0.0, 0.0, 0.0, 1.0, 0.0, 0.0, 0.0, 1.0, 0.9387, 0.9387, 0.9387, 1.0, 0.3185, 0.3185, 0.3185, 1.0, 0.2664, 0.2664, 0.2664, 1.0, 0.9047, 0.9047, 0.9047, 1.0, 0.009721, 0.02029, 1.0, 1.0, 0.009721, 0.02029, 1.0, 1.0, 0.009721, 0.02029, 1.0, 1.0, 0.009721, 0.02029, 1.0, 1.0, 0.009721, 0.02029, 1.0, 1.0, 0.009721, 0.02029, 1.0, 1.0, 0.009721, 0.02029, 1.0, 1.0, 0.009721, 0.02029, 1.0, 1.0, 0.3185, 0.3185, 0.3185, 1.0, 0.1812, 0.1812, 0.1812, 1.0, 0.1746, 0.1746, 0.1746, 1.0, 0.2664, 0.2664, 0.2664, 1.0, 0.1812, 0.1812, 0.1812, 1.0, 0.3813, 0.3813, 0.3813, 1.0, 0.3813, 0.3813, 0.3813, 1.0, 0.1746, 0.1746, 0.1746, 1.0, 0.009721, 0.02029, 1.0, 1.0, 0.956, 0.008568, 0.05781, 1.0, 0.956, 0.008568, 0.05613, 1.0, 0.009721, 0.02029, 1.0, 1.0, 0.009721, 0.02029, 1.0, 1.0, 0.009721, 0.02029, 1.0, 1.0, 0.009721, 0.02029, 1.0, 1.0, 0.009721, 0.02029, 1.0, 1.0, 0.3813, 0.3813, 0.3813, 1.0, 0.227, 0.227, 0.227, 1.0, 0.3325, 0.3325, 0.3325, 1.0, 0.3813, 0.3813, 0.3813, 1.0, 0.009721, 0.02029, 1.0, 1.0, 0.009721, 0.02029, 1.0, 1.0, 0.009721, 0.02029, 1.0, 1.0, 0.009721, 0.02029, 1.0, 1.0, 0.1746, 0.1746, 0.1746, 1.0, 0.3813, 0.3813, 0.3813, 1.0, 0.3864, 0.3864, 0.3864, 1.0, 0.2016, 0.2016, 0.2016, 1.0, 0.3813, 0.3813, 0.3813, 1.0, 0.3325, 0.3325, 0.3325, 1.0, 0.3467, 0.3467, 0.3467, 1.0, 0.3864, 0.3864, 0.3864, 1.0, 0.009721, 0.02029, 1.0, 1.0, 0.009721, 0.02029, 1.0, 1.0, 0.009721, 0.02029, 1.0, 1.0, 0.009721, 0.02029, 1.0, 1.0, 0.3325, 0.3325, 0.3325, 1.0, 0.07819, 0.07819, 0.07819, 1.0, 0.05781, 0.05781, 0.05781, 1.0, 0.3467, 0.3467, 0.3467, 1.0, 0.009721, 0.02029, 1.0, 1.0, 0.009721, 0.02029, 1.0, 1.0, 0.009721, 0.02029, 1.0, 1.0, 0.009721, 0.02029, 1.0, 1.0, 0.009721, 0.02029, 1.0, 1.0, 0.009721, 0.02029, 1.0, 1.0, 0.009721, 0.02029, 1.0, 1.0, 0.009721, 0.02029, 1.0, 1.0, 0.07819, 0.07819, 0.07819, 1.0, 0.0, 0.0, 0.0, 1.0, 0.0, 0.0, 0.0, 1.0, 0.05781, 0.05781, 0.05781, 1.0, 0.9047, 0.9047, 0.9047, 1.0, 0.2664, 0.2664, 0.2664, 1.0, 0.2307, 0.2307, 0.2307, 1.0, 0.8879, 0.8879, 0.8879, 1.0, 0.009721, 0.02029, 1.0, 1.0, 0.009721, 0.02029, 1.0, 1.0, 0.009721, 0.02029, 1.0, 1.0, 0.009721, 0.02029, 1.0, 1.0, 0.0, 0.0, 0.0, 1.0, 0.0, 0.0, 0.0, 1.0, 0.0, 0.0, 0.0, 1.0, 0.0, 0.0, 0.0, 1.0, 0.009721, 0.02029, 1.0, 1.0, 0.009721, 0.02029, 1.0, 1.0, 0.009721, 0.02029, 1.0, 1.0, 0.009721, 0.02029, 1.0, 1.0, 0.2664, 0.2664, 0.2664, 1.0, 0.1746, 0.1746, 0.1746, 1.0, 0.2016, 0.2016, 0.2016, 1.0, 0.2307, 0.2307, 0.2307, 1.0, 0.009721, 0.02029, 1.0, 1.0, 0.956, 0.008568, 0.05613, 1.0, 0.956, 0.008568, 0.05781, 1.0, 0.009721, 0.02029, 1.0, 1.0, 0.2307, 0.2307, 0.2307, 1.0, 0.2016, 0.2016, 0.2016, 1.0, 0.2086, 0.2086, 0.2086, 1.0, 0.227, 0.227, 0.227, 1.0, 0.009721, 0.02029, 1.0, 1.0, 0.956, 0.008568, 0.05781, 1.0, 0.956, 0.008568, 0.05781, 1.0, 0.009721, 0.02029, 1.0, 1.0, 0.009721, 0.02029, 1.0, 1.0, 0.009721, 0.02029, 1.0, 1.0, 0.009721, 0.02029, 1.0, 1.0, 0.009721, 0.02029, 1.0, 1.0, 0.009721, 0.02029, 1.0, 1.0, 0.009721, 0.02029, 1.0, 1.0, 0.009721, 0.02029, 1.0, 1.0, 0.009721, 0.02029, 1.0, 1.0, 0.2016, 0.2016, 0.2016, 1.0, 0.3864, 0.3864, 0.3864, 1.0, 0.3916, 0.3916, 0.3916, 1.0, 0.2086, 0.2086, 0.2086, 1.0, 0.009721, 0.02029, 1.0, 1.0, 0.009721, 0.02029, 1.0, 1.0, 0.009721, 0.02029, 1.0, 1.0, 0.009721, 0.02029, 1.0, 1.0, 0.3864, 0.3864, 0.3864, 1.0, 0.3467, 0.3467, 0.3467, 1.0, 0.3372, 0.3372, 0.3372, 1.0, 0.3916, 0.3916, 0.3916, 1.0, 0.3467, 0.3467, 0.3467, 1.0, 0.05781, 0.05781, 0.05781, 1.0, 0.07421, 0.07421, 0.07421, 1.0, 0.3372, 0.3372, 0.3372, 1.0, 0.009721, 0.02029, 1.0, 1.0, 0.009721, 0.02029, 1.0, 1.0, 0.009721, 0.02029, 1.0, 1.0, 0.009721, 0.02029, 1.0, 1.0, 0.05781, 0.05781, 0.05781, 1.0, 0.0, 0.0, 0.0, 1.0, 0.0, 0.0, 0.0, 1.0, 0.07421, 0.07421, 0.07421, 1.0, 0.8879, 0.8879, 0.8879, 1.0, 0.2307, 0.2307, 0.2307, 1.0, 0.227, 0.227, 0.227, 1.0, 0.9047, 0.9047, 0.9047, 1.0, 0.009721, 0.02029, 1.0, 1.0, 0.009721, 0.02029, 1.0, 1.0, 0.009721, 0.02029, 1.0, 1.0, 0.009721, 0.02029, 1.0, 1.0, 0.009721, 0.02029, 1.0, 1.0, 0.009721, 0.02029, 1.0, 1.0, 0.009721, 0.02029, 1.0, 1.0, 0.009721, 0.02029, 1.0, 1.0, 0.0, 0.0, 0.0, 1.0, 0.0, 0.0, 0.0, 1.0, 0.0, 0.0, 0.0, 1.0, 0.0, 0.0, 0.0, 1.0, 0.009721, 0.02029, 1.0, 1.0, 0.009721, 0.02029, 1.0, 1.0, 0.009721, 0.02029, 1.0, 1.0, 0.009721, 0.02029, 1.0, 1.0, 0.0, 0.0, 0.0, 1.0, 0.0, 0.0, 0.0, 1.0, 0.0, 0.0, 0.0, 1.0, 0.0006071, 0.0006071, 0.0006071, 1.0, 0.9047, 0.9047, 0.9047, 1.0, 0.227, 0.227, 0.227, 1.0, 0.2423, 0.2423, 0.2423, 1.0, 0.9216, 0.9216, 0.9216, 1.0, 0.227, 0.227, 0.227, 1.0, 0.2086, 0.2086, 0.2086, 1.0, 0.2016, 0.2016, 0.2016, 1.0, 0.2423, 0.2423, 0.2423, 1.0, 0.009721, 0.02029, 1.0, 1.0, 0.009721, 0.02029, 1.0, 1.0, 0.1144, 0.01681, 0.5647, 1.0, 0.009721, 0.02029, 1.0, 1.0, 0.009721, 0.02029, 1.0, 1.0, 0.956, 0.008568, 0.05781, 1.0, 0.9216, 0.009134, 0.0648, 1.0, 0.1144, 0.01681, 0.5647, 1.0, 0.009721, 0.02029, 1.0, 1.0, 0.009721, 0.02029, 1.0, 1.0, 0.009721, 0.02029, 1.0, 1.0, 0.009721, 0.02029, 1.0, 1.0, 0.2086, 0.2086, 0.2086, 1.0, 0.3916, 0.3916, 0.3916, 1.0, 0.3763, 0.3763, 0.3763, 1.0, 0.2016, 0.2016, 0.2016, 1.0, 0.009721, 0.02029, 1.0, 1.0, 0.009721, 0.02029, 1.0, 1.0, 0.009721, 0.02029, 1.0, 1.0, 0.009721, 0.02029, 1.0, 1.0, 0.009721, 0.02029, 1.0, 1.0, 0.009721, 0.02029, 1.0, 1.0, 0.009721, 0.02029, 1.0, 1.0, 0.009721, 0.02029, 1.0, 1.0, 0.3916, 0.3916, 0.3916, 1.0, 0.3372, 0.3372, 0.3372, 1.0, 0.2831, 0.2831, 0.2831, 1.0, 0.3763, 0.3763, 0.3763, 1.0, 0.009721, 0.02029, 1.0, 1.0, 0.009721, 0.02029, 1.0, 1.0, 0.009721, 0.02029, 1.0, 1.0, 0.009721, 0.02029, 1.0, 1.0, 0.3372, 0.3372, 0.3372, 1.0, 0.07421, 0.07421, 0.07421, 1.0, 0.159, 0.159, 0.159, 1.0, 0.2831, 0.2831, 0.2831, 1.0, 0.07421, 0.07421, 0.07421, 1.0, 0.0, 0.0, 0.0, 1.0, 0.0006071, 0.0006071, 0.0006071, 1.0, 0.159, 0.159, 0.159, 1.0, 0.2831, 0.2831, 0.2831, 1.0, 0.159, 0.159, 0.159, 1.0, 0.3005, 0.3005, 0.3005, 1.0, 0.1329, 0.1329, 0.1329, 1.0, 0.009721, 0.02029, 1.0, 1.0, 0.009721, 0.02029, 1.0, 1.0, 0.009721, 0.02029, 1.0, 1.0, 0.009721, 0.02029, 1.0, 1.0, 0.159, 0.159, 0.159, 1.0, 0.0006071, 0.0006071, 0.0006071, 1.0, 0.008023, 0.008023, 0.008023, 1.0, 0.3005, 0.3005, 0.3005, 1.0, 0.0006071, 0.0006071, 0.0006071, 1.0, 0.0, 0.0, 0.0, 1.0, 0.0006071, 0.0006071, 0.0006071, 1.0, 0.008023, 0.008023, 0.008023, 1.0, 0.9216, 0.9216, 0.9216, 1.0, 0.2423, 0.2423, 0.2423, 1.0, 0.2582, 0.2582, 0.2582, 1.0, 0.9473, 0.9473, 0.9473, 1.0, 0.009721, 0.02029, 1.0, 1.0, 0.1144, 0.01681, 0.5647, 1.0, 0.7835, 0.008568, 0.09306, 1.0, 0.009721, 0.02029, 1.0, 1.0, 0.009721, 0.02029, 1.0, 1.0, 0.009721, 0.02029, 1.0, 1.0, 0.009721, 0.02029, 1.0, 1.0, 0.009721, 0.02029, 1.0, 1.0, 0.2423, 0.2423, 0.2423, 1.0, 0.2016, 0.2016, 0.2016, 1.0, 0.1981, 0.1981, 0.1981, 1.0, 0.2582, 0.2582, 0.2582, 1.0, 0.2016, 0.2016, 0.2016, 1.0, 0.3763, 0.3763, 0.3763, 1.0, 0.3325, 0.3325, 0.3325, 1.0, 0.1981, 0.1981, 0.1981, 1.0, 0.1144, 0.01681, 0.5647, 1.0, 0.9216, 0.009134, 0.0648, 1.0, 0.9216, 0.009134, 0.06301, 1.0, 0.7835, 0.008568, 0.09306, 1.0, 0.009721, 0.02029, 1.0, 1.0, 0.009721, 0.02029, 1.0, 1.0, 0.009721, 0.02029, 1.0, 1.0, 0.009721, 0.02029, 1.0, 1.0, 0.3763, 0.3763, 0.3763, 1.0, 0.2831, 0.2831, 0.2831, 1.0, 0.1329, 0.1329, 0.1329, 1.0, 0.3325, 0.3325, 0.3325, 1.0, 0.009721, 0.02029, 1.0, 1.0, 0.009721, 0.02029, 1.0, 1.0, 0.009721, 0.02029, 1.0, 1.0, 0.009721, 0.02029, 1.0, 1.0, 0.009721, 0.02029, 1.0, 1.0, 0.009721, 0.02029, 1.0, 1.0, 0.009721, 0.02029, 1.0, 1.0, 0.009721, 0.02029, 1.0, 1.0, 0.009721, 0.02029, 1.0, 1.0, 0.009721, 0.02029, 1.0, 1.0, 0.009721, 0.02029, 1.0, 1.0, 0.009721, 0.02029, 1.0, 1.0, 0.1329, 0.1329, 0.1329, 1.0, 0.3005, 0.3005, 0.3005, 1.0, 0.3372, 0.3372, 0.3372, 1.0, 0.107, 0.107, 0.107, 1.0, 0.009721, 0.02029, 1.0, 1.0, 0.009721, 0.02029, 1.0, 1.0, 0.01161, 0.02029, 0.9734, 1.0, 0.009721, 0.02029, 1.0, 1.0, 0.009721, 0.02029, 1.0, 1.0, 0.009721, 0.02029, 1.0, 1.0, 0.5457, 0.01033, 0.1651, 1.0, 0.01161, 0.02029, 0.9734, 1.0, 0.3005, 0.3005, 0.3005, 1.0, 0.008023, 0.008023, 0.008023, 1.0, 0.01764, 0.01764, 0.01764, 1.0, 0.3372, 0.3372, 0.3372, 1.0, 0.9473, 0.9473, 0.9473, 1.0, 0.2582, 0.2582, 0.2582, 1.0, 0.2789, 0.2789, 0.2789, 1.0, 0.956, 0.956, 0.956, 1.0, 0.009721, 0.02029, 1.0, 1.0, 0.7835, 0.008568, 0.09306, 1.0, 0.9301, 0.008568, 0.06125, 1.0, 0.5457, 0.01033, 0.1651, 1.0, 0.008023, 0.008023, 0.008023, 1.0, 0.0006071, 0.0006071, 0.0006071, 1.0, 0.002428, 0.002428, 0.002428, 1.0, 0.01764, 0.01764, 0.01764, 1.0, 0.009721, 0.02029, 1.0, 1.0, 0.009721, 0.02029, 1.0, 1.0, 0.009721, 0.02029, 1.0, 1.0, 0.009721, 0.02029, 1.0, 1.0, 0.2582, 0.2582, 0.2582, 1.0, 0.1981, 0.1981, 0.1981, 1.0, 0.1878, 0.1878, 0.1878, 1.0, 0.2789, 0.2789, 0.2789, 1.0, 0.7835, 0.008568, 0.09306, 1.0, 0.9216, 0.009134, 0.06301, 1.0, 0.9647, 0.008568, 0.05448, 1.0, 0.9301, 0.008568, 0.06125, 1.0, 0.009721, 0.02029, 1.0, 1.0, 0.009721, 0.02029, 1.0, 1.0, 0.009721, 0.02029, 1.0, 1.0, 0.009721, 0.02029, 1.0, 1.0, 0.1981, 0.1981, 0.1981, 1.0, 0.3325, 0.3325, 0.3325, 1.0, 0.2831, 0.2831, 0.2831, 1.0, 0.1878, 0.1878, 0.1878, 1.0, 0.3325, 0.3325, 0.3325, 1.0, 0.1329, 0.1329, 0.1329, 1.0, 0.107, 0.107, 0.107, 1.0, 0.2831, 0.2831, 0.2831, 1.0, 0.009721, 0.02029, 1.0, 1.0, 0.009721, 0.02029, 1.0, 1.0, 0.3864, 0.01161, 0.2462, 1.0, 0.3864, 0.01229, 0.2462, 1.0, 0.1878, 0.1878, 0.1878, 1.0, 0.2831, 0.2831, 0.2831, 1.0, 0.1329, 0.1329, 0.1329, 1.0, 0.2016, 0.2016, 0.2016, 1.0, 0.009721, 0.02029, 1.0, 1.0, 0.009721, 0.02029, 1.0, 1.0, 0.5457, 0.01096, 0.1683, 1.0, 0.3864, 0.01161, 0.2462, 1.0, 0.2831, 0.2831, 0.2831, 1.0, 0.107, 0.107, 0.107, 1.0, 0.3419, 0.3419, 0.3419, 1.0, 0.1329, 0.1329, 0.1329, 1.0, 0.107, 0.107, 0.107, 1.0, 0.3372, 0.3372, 0.3372, 1.0, 0.2582, 0.2582, 0.2582, 1.0, 0.3419, 0.3419, 0.3419, 1.0, 0.009721, 0.02029, 1.0, 1.0, 0.01161, 0.02029, 0.9734, 1.0, 0.8963, 0.008568, 0.06663, 1.0, 0.5457, 0.01096, 0.1683, 1.0, 0.3372, 0.3372, 0.3372, 1.0, 0.01764, 0.01764, 0.01764, 1.0, 0.003347, 0.003347, 0.003347, 1.0, 0.2582, 0.2582, 0.2582, 1.0, 0.956, 0.956, 0.956, 1.0, 0.2789, 0.2789, 0.2789, 1.0, 0.2961, 0.2961, 0.2961, 1.0, 0.9734, 0.9734, 0.9734, 1.0, 0.01161, 0.02029, 0.9734, 1.0, 0.5457, 0.01033, 0.1651, 1.0, 0.8632, 0.009134, 0.07036, 1.0, 0.8963, 0.008568, 0.06663, 1.0, 0.5457, 0.01033, 0.1651, 1.0, 0.9301, 0.008568, 0.06125, 1.0, 0.956, 0.008568, 0.05781, 1.0, 0.8632, 0.009134, 0.07036, 1.0, 0.01764, 0.01764, 0.01764, 1.0, 0.002428, 0.002428, 0.002428, 1.0, 0.0, 0.0, 0.0, 1.0, 0.003347, 0.003347, 0.003347, 1.0, 0.2789, 0.2789, 0.2789, 1.0, 0.1878, 0.1878, 0.1878, 1.0, 0.2016, 0.2016, 0.2016, 1.0, 0.2961, 0.2961, 0.2961, 1.0, 0.9301, 0.008568, 0.06125, 1.0, 0.9647, 0.008568, 0.05448, 1.0, 0.9647, 0.008568, 0.05286, 1.0, 0.956, 0.008568, 0.05781, 1.0, 0.009721, 0.02029, 1.0, 1.0, 0.009721, 0.02029, 1.0, 1.0, 0.3864, 0.01229, 0.2462, 1.0, 0.4969, 0.01033, 0.1878, 1.0, 0.2961, 0.2961, 0.2961, 1.0, 0.2016, 0.2016, 0.2016, 1.0, 0.2961, 0.2961, 0.2961, 1.0, 0.3372, 0.3372, 0.3372, 1.0, 0.8632, 0.009134, 0.07036, 1.0, 0.956, 0.008568, 0.05781, 1.0, 0.9647, 0.008568, 0.05448, 1.0, 0.956, 0.008568, 0.05781, 1.0, 0.956, 0.008568, 0.05781, 1.0, 0.9647, 0.008568, 0.05286, 1.0, 0.956, 0.008568, 0.05781, 1.0, 0.9647, 0.008568, 0.05448, 1.0, 0.4969, 0.01033, 0.1878, 1.0, 0.3864, 0.01229, 0.2462, 1.0, 0.5647, 0.009721, 0.1559, 1.0, 0.4508, 0.01161, 0.2051, 1.0, 0.2016, 0.2016, 0.2016, 1.0, 0.1329, 0.1329, 0.1329, 1.0, 0.0185, 0.0185, 0.0185, 1.0, 0.2961, 0.2961, 0.2961, 1.0, 0.3864, 0.01229, 0.2462, 1.0, 0.3864, 0.01161, 0.2462, 1.0, 0.5457, 0.01096, 0.1714, 1.0, 0.5647, 0.009721, 0.1559, 1.0, 0.3864, 0.01161, 0.2462, 1.0, 0.5457, 0.01096, 0.1683, 1.0, 0.8388, 0.009134, 0.07819, 1.0, 0.5457, 0.01096, 0.1714, 1.0, 0.1329, 0.1329, 0.1329, 1.0, 0.3419, 0.3419, 0.3419, 1.0, 0.6038, 0.6038, 0.6038, 1.0, 0.0185, 0.0185, 0.0185, 1.0, 0.5457, 0.01096, 0.1683, 1.0, 0.8963, 0.008568, 0.06663, 1.0, 0.9473, 0.008568, 0.05781, 1.0, 0.8388, 0.009134, 0.07819, 1.0, 0.3419, 0.3419, 0.3419, 1.0, 0.2582, 0.2582, 0.2582, 1.0, 0.1651, 0.1651, 0.1651, 1.0, 0.6038, 0.6038, 0.6038, 1.0, 0.2582, 0.2582, 0.2582, 1.0, 0.003347, 0.003347, 0.003347, 1.0, 0.0006071, 0.0006071, 0.0006071, 1.0, 0.1651, 0.1651, 0.1651, 1.0, 0.8963, 0.008568, 0.06663, 1.0, 0.8632, 0.009134, 0.07036, 1.0, 0.956, 0.008568, 0.05781, 1.0, 0.9473, 0.008568, 0.05781, 1.0, 0.003347, 0.003347, 0.003347, 1.0, 0.0, 0.0, 0.0, 1.0, 0.0, 0.0, 0.0, 1.0, 0.0006071, 0.0006071, 0.0006071, 1.0, 0.9734, 0.9734, 0.9734, 1.0, 0.2961, 0.2961, 0.2961, 1.0, 0.3372, 0.3372, 0.3372, 1.0, 0.9647, 0.9647, 0.9647, 1.0, 0.9473, 0.008568, 0.05781, 1.0, 0.956, 0.008568, 0.05781, 1.0, 0.9131, 0.009134, 0.06663, 1.0, 0.9647, 0.008568, 0.05448, 1.0, 0.1651, 0.1651, 0.1651, 1.0, 0.0006071, 0.0006071, 0.0006071, 1.0, 0.0185, 0.0185, 0.0185, 1.0, 0.2423, 0.2423, 0.2423, 1.0, 0.0006071, 0.0006071, 0.0006071, 1.0, 0.0, 0.0, 0.0, 1.0, 0.004777, 0.004777, 0.004777, 1.0, 0.0185, 0.0185, 0.0185, 1.0, 0.9647, 0.9647, 0.9647, 1.0, 0.3372, 0.3372, 0.3372, 1.0, 0.3916, 0.3916, 0.3916, 1.0, 0.9647, 0.9647, 0.9647, 1.0, 0.956, 0.008568, 0.05781, 1.0, 0.9647, 0.008568, 0.05448, 1.0, 0.9473, 0.008568, 0.05781, 1.0, 0.9131, 0.009134, 0.06663, 1.0, 0.4508, 0.01161, 0.2051, 1.0, 0.5647, 0.009721, 0.1559, 1.0, 0.8963, 0.008568, 0.0648, 1.0, 0.6376, 0.01033, 0.1329, 1.0, 0.3372, 0.3372, 0.3372, 1.0, 0.2961, 0.2961, 0.2961, 1.0, 0.3916, 0.3916, 0.3916, 1.0, 0.3916, 0.3916, 0.3916, 1.0, 0.2961, 0.2961, 0.2961, 1.0, 0.0185, 0.0185, 0.0185, 1.0, 0.02624, 0.02624, 0.02624, 1.0, 0.3916, 0.3916, 0.3916, 1.0, 0.9647, 0.008568, 0.05448, 1.0, 0.956, 0.008568, 0.05781, 1.0, 0.956, 0.008568, 0.05448, 1.0, 0.9473, 0.008568, 0.05781, 1.0, 0.5647, 0.009721, 0.1559, 1.0, 0.5457, 0.01096, 0.1714, 1.0, 0.956, 0.008568, 0.05781, 1.0, 0.8963, 0.008568, 0.0648, 1.0, 0.0185, 0.0185, 0.0185, 1.0, 0.6038, 0.6038, 0.6038, 1.0, 0.7011, 0.7011, 0.7011, 1.0, 0.02624, 0.02624, 0.02624, 1.0, 0.5457, 0.01096, 0.1714, 1.0, 0.8388, 0.009134, 0.07819, 1.0, 0.956, 0.008568, 0.05781, 1.0, 0.956, 0.008568, 0.05781, 1.0, 0.8388, 0.009134, 0.07819, 1.0, 0.9473, 0.008568, 0.05781, 1.0, 0.9647, 0.008568, 0.05448, 1.0, 0.956, 0.008568, 0.05781, 1.0, 0.6038, 0.6038, 0.6038, 1.0, 0.1651, 0.1651, 0.1651, 1.0, 0.2423, 0.2423, 0.2423, 1.0, 0.7011, 0.7011, 0.7011, 1.0, 0.956, 0.008568, 0.05781, 1.0, 0.9647, 0.008568, 0.05448, 1.0, 0.7084, 0.009134, 0.1095, 1.0, 0.1301, 0.01681, 0.521, 1.0, 0.9647, 0.008568, 0.05448, 1.0, 0.9131, 0.009134, 0.06663, 1.0, 0.9647, 0.008568, 0.05448, 1.0, 0.7084, 0.009134, 0.1095, 1.0, 0.2423, 0.2423, 0.2423, 1.0, 0.0185, 0.0185, 0.0185, 1.0, 0.227, 0.227, 0.227, 1.0, 0.3864, 0.3864, 0.3864, 1.0, 0.9647, 0.9647, 0.9647, 1.0, 0.3916, 0.3916, 0.3916, 1.0, 0.3613, 0.3613, 0.3613, 1.0, 0.9734, 0.9734, 0.9734, 1.0, 0.9131, 0.009134, 0.06663, 1.0, 0.9473, 0.008568, 0.05781, 1.0, 0.9647, 0.008568, 0.05448, 1.0, 0.9647, 0.008568, 0.05448, 1.0, 0.0185, 0.0185, 0.0185, 1.0, 0.004777, 0.004777, 0.004777, 1.0, 0.09531, 0.09531, 0.09531, 1.0, 0.227, 0.227, 0.227, 1.0, 0.6376, 0.01033, 0.1329, 1.0, 0.8963, 0.008568, 0.0648, 1.0, 0.009721, 0.02029, 1.0, 1.0, 0.009721, 0.02029, 1.0, 1.0, 0.3916, 0.3916, 0.3916, 1.0, 0.3916, 0.3916, 0.3916, 1.0, 0.3185, 0.3185, 0.3185, 1.0, 0.3613, 0.3613, 0.3613, 1.0, 0.9473, 0.008568, 0.05781, 1.0, 0.956, 0.008568, 0.05448, 1.0, 0.956, 0.008568, 0.05781, 1.0, 0.9647, 0.008568, 0.05448, 1.0, 0.8963, 0.008568, 0.0648, 1.0, 0.956, 0.008568, 0.05781, 1.0, 0.009721, 0.02029, 1.0, 1.0, 0.009721, 0.02029, 1.0, 1.0, 0.3916, 0.3916, 0.3916, 1.0, 0.02624, 0.02624, 0.02624, 1.0, 0.5583, 0.5583, 0.624, 1.0, 0.3185, 0.3185, 0.3185, 1.0, 0.02624, 0.02624, 0.02624, 1.0, 0.7011, 0.7011, 0.7011, 1.0, 0.2086, 0.2086, 0.2086, 1.0, 0.5583, 0.5583, 0.624, 1.0, 0.956, 0.008568, 0.05781, 1.0, 0.956, 0.008568, 0.05781, 1.0, 0.1301, 0.01681, 0.521, 1.0, 0.009721, 0.02029, 1.0, 1.0, 0.7011, 0.7011, 0.7011, 1.0, 0.2423, 0.2423, 0.2423, 1.0, 0.3864, 0.3864, 0.3864, 1.0, 0.2086, 0.2086, 0.2086, 1.0, 0.009721, 0.02029, 1.0, 1.0, 0.1301, 0.01681, 0.521, 1.0, 0.009721, 0.02029, 1.0, 1.0, 0.009721, 0.02029, 1.0, 1.0, 0.5583, 0.5583, 0.624, 1.0, 0.2086, 0.2086, 0.2086, 1.0, 0.3419, 0.3419, 0.3419, 1.0, 0.7605, 0.7605, 0.7605, 1.0, 0.2086, 0.2086, 0.2086, 1.0, 0.3864, 0.3864, 0.3864, 1.0, 0.1022, 0.1022, 0.1022, 1.0, 0.3419, 0.3419, 0.3419, 1.0, 0.1301, 0.01681, 0.521, 1.0, 0.7084, 0.009134, 0.1095, 1.0, 0.009721, 0.02029, 1.0, 1.0, 0.009721, 0.02029, 1.0, 1.0, 0.3864, 0.3864, 0.3864, 1.0, 0.227, 0.227, 0.227, 1.0, 0.0, 0.0, 0.0, 1.0, 0.1022, 0.1022, 0.1022, 1.0, 0.9734, 0.9734, 0.9734, 1.0, 0.3613, 0.3613, 0.3613, 1.0, 0.2384, 0.2384, 0.2384, 1.0, 0.9823, 0.9823, 0.9823, 1.0, 0.7084, 0.009134, 0.1095, 1.0, 0.9647, 0.008568, 0.05448, 1.0, 0.162, 0.01444, 0.4735, 1.0, 0.009721, 0.02029, 1.0, 1.0, 0.9647, 0.008568, 0.05448, 1.0, 0.9647, 0.008568, 0.05448, 1.0, 0.9647, 0.008568, 0.05613, 1.0, 0.162, 0.01444, 0.4735, 1.0, 0.227, 0.227, 0.227, 1.0, 0.09531, 0.09531, 0.09531, 1.0, 0.0, 0.0, 0.0, 1.0, 0.0, 0.0, 0.0, 1.0, 0.3613, 0.3613, 0.3613, 1.0, 0.3185, 0.3185, 0.3185, 1.0, 0.2789, 0.2789, 0.2789, 1.0, 0.2384, 0.2384, 0.2384, 1.0, 0.9647, 0.008568, 0.05448, 1.0, 0.956, 0.008568, 0.05781, 1.0, 0.956, 0.008568, 0.05781, 1.0, 0.9647, 0.008568, 0.05613, 1.0, 0.009721, 0.02029, 1.0, 1.0, 0.009721, 0.02029, 1.0, 1.0, 0.009721, 0.02029, 1.0, 1.0, 0.009721, 0.02029, 1.0, 1.0, 0.009721, 0.02029, 1.0, 1.0, 0.009721, 0.02029, 1.0, 1.0, 0.009721, 0.02029, 1.0, 1.0, 0.009721, 0.02029, 1.0, 1.0, 0.3185, 0.3185, 0.3185, 1.0, 0.5583, 0.5583, 0.624, 1.0, 0.7605, 0.7605, 0.7605, 1.0, 0.2789, 0.2789, 0.2789, 1.0, 0.2789, 0.2789, 0.2789, 1.0, 0.7605, 0.7605, 0.7605, 1.0, 0.7231, 0.7231, 0.7231, 1.0, 0.3613, 0.3613, 0.4287, 1.0, 0.009721, 0.02029, 1.0, 1.0, 0.009721, 0.02029, 1.0, 1.0, 0.009721, 0.02029, 1.0, 1.0, 0.009721, 0.02029, 1.0, 1.0, 0.009721, 0.02029, 1.0, 1.0, 0.009721, 0.02029, 1.0, 1.0, 0.009721, 0.02029, 1.0, 1.0, 0.009721, 0.02029, 1.0, 1.0, 0.7605, 0.7605, 0.7605, 1.0, 0.3419, 0.3419, 0.3419, 1.0, 0.3864, 0.3864, 0.3864, 1.0, 0.7231, 0.7231, 0.7231, 1.0, 0.009721, 0.02029, 1.0, 1.0, 0.009721, 0.02029, 1.0, 1.0, 0.009721, 0.02029, 1.0, 1.0, 0.009721, 0.02029, 1.0, 1.0, 0.3419, 0.3419, 0.3419, 1.0, 0.1022, 0.1022, 0.1022, 1.0, 0.003035, 0.003035, 0.003035, 1.0, 0.3864, 0.3864, 0.3864, 1.0, 0.1022, 0.1022, 0.1022, 1.0, 0.0, 0.0, 0.0, 1.0, 0.0, 0.0, 0.0, 1.0, 0.003035, 0.003035, 0.003035, 1.0, 0.009721, 0.02029, 1.0, 1.0, 0.162, 0.01444, 0.4735, 1.0, 0.009721, 0.02029, 1.0, 1.0, 0.009721, 0.02029, 1.0, 1.0, 0.0, 0.0, 0.0, 1.0, 0.0, 0.0, 0.0, 1.0, 0.0, 0.0, 0.0, 1.0, 0.0, 0.0, 0.0, 1.0, 0.9823, 0.9823, 0.9823, 1.0, 0.2384, 0.2384, 0.2384, 1.0, 0.2307, 0.2307, 0.2307, 1.0, 0.9823, 0.9823, 0.9823, 1.0, 0.2384, 0.2384, 0.2384, 1.0, 0.2789, 0.2789, 0.2789, 1.0, 0.3613, 0.3613, 0.4287, 1.0, 0.2307, 0.2307, 0.2307, 1.0, 0.162, 0.01444, 0.4735, 1.0, 0.9647, 0.008568, 0.05613, 1.0, 0.6445, 0.01033, 0.1274, 1.0, 0.009721, 0.02029, 1.0, 1.0, 0.9647, 0.008568, 0.05613, 1.0, 0.956, 0.008568, 0.05781, 1.0, 0.956, 0.008568, 0.05781, 1.0, 0.6445, 0.01033, 0.1274, 1.0, 0.009721, 0.02029, 1.0, 1.0, 0.009721, 0.02029, 1.0, 1.0, 0.009721, 0.02029, 1.0, 1.0, 0.009721, 0.02029, 1.0, 1.0, 0.009721, 0.02029, 1.0, 1.0, 0.6445, 0.01033, 0.1274, 1.0, 0.03434, 0.02029, 0.8228, 1.0, 0.009721, 0.02029, 1.0, 1.0, 0.009721, 0.02029, 1.0, 1.0, 0.009721, 0.02029, 1.0, 1.0, 0.009721, 0.02029, 1.0, 1.0, 0.009721, 0.02029, 1.0, 1.0, 0.2307, 0.2307, 0.2307, 1.0, 0.3613, 0.3613, 0.4287, 1.0, 0.3763, 0.3763, 0.3763, 1.0, 0.2831, 0.2831, 0.2831, 1.0, 0.3613, 0.3613, 0.4287, 1.0, 0.7231, 0.7231, 0.7231, 1.0, 0.6584, 0.6584, 0.6584, 1.0, 0.3763, 0.3763, 0.3763, 1.0, 0.6445, 0.01033, 0.1274, 1.0, 0.956, 0.008568, 0.05781, 1.0, 0.9647, 0.008568, 0.05448, 1.0, 0.03434, 0.02029, 0.8228, 1.0, 0.009721, 0.02029, 1.0, 1.0, 0.009721, 0.02029, 1.0, 1.0, 0.009721, 0.02029, 1.0, 1.0, 0.009721, 0.02029, 1.0, 1.0, 0.7231, 0.7231, 0.7231, 1.0, 0.3864, 0.3864, 0.3864, 1.0, 0.3325, 0.3325, 0.3325, 1.0, 0.6584, 0.6584, 0.6584, 1.0, 0.009721, 0.02029, 1.0, 1.0, 0.009721, 0.02029, 1.0, 1.0, 0.009721, 0.02029, 1.0, 1.0, 0.009721, 0.02029, 1.0, 1.0, 0.009721, 0.02029, 1.0, 1.0, 0.009721, 0.02029, 1.0, 1.0, 0.009721, 0.02029, 1.0, 1.0, 0.009721, 0.02029, 1.0, 1.0, 0.3864, 0.3864, 0.3864, 1.0, 0.003035, 0.003035, 0.003035, 1.0, 0.0, 0.0, 0.0, 1.0, 0.3325, 0.3325, 0.3325, 1.0, 0.009721, 0.02029, 1.0, 1.0, 0.009721, 0.02029, 1.0, 1.0, 0.009721, 0.02029, 1.0, 1.0, 0.009721, 0.02029, 1.0, 1.0, 0.003035, 0.003035, 0.003035, 1.0, 0.0, 0.0, 0.0, 1.0, 0.0, 0.0, 0.0, 1.0, 0.0, 0.0, 0.0, 1.0, 0.0, 0.0, 0.0, 1.0, 0.0, 0.0, 0.0, 1.0, 0.0, 0.0, 0.0, 1.0, 0.0, 0.0, 0.0, 1.0, 0.9823, 0.9823, 0.9823, 1.0, 0.2307, 0.2307, 0.2307, 1.0, 0.2831, 0.2831, 0.2831, 1.0, 0.9823, 0.9823, 0.9823, 1.0, 0.0, 0.0, 0.0, 1.0, 0.0, 0.0, 0.0, 1.0, 0.0, 0.0, 0.0, 1.0, 0.0, 0.0, 0.0, 1.0, 0.9823, 0.9823, 0.9823, 1.0, 0.2831, 0.2831, 0.2831, 1.0, 0.2582, 0.2582, 0.2582, 1.0, 0.9734, 0.9734, 0.9734, 1.0, 0.009721, 0.02029, 1.0, 1.0, 0.03434, 0.02029, 0.8228, 1.0, 0.009721, 0.02029, 1.0, 1.0, 0.009721, 0.02029, 1.0, 1.0, 0.0, 0.0, 0.0, 1.0, 0.0, 0.0, 0.0, 1.0, 0.0, 0.0, 0.0, 1.0, 0.0, 0.0, 0.0, 1.0, 0.009721, 0.02029, 1.0, 1.0, 0.009721, 0.02029, 1.0, 1.0, 0.009721, 0.02029, 1.0, 1.0, 0.009721, 0.02029, 1.0, 1.0, 0.2831, 0.2831, 0.2831, 1.0, 0.3763, 0.3763, 0.3763, 1.0, 0.3372, 0.3372, 0.3372, 1.0, 0.2582, 0.2582, 0.2582, 1.0, 0.03434, 0.02029, 0.8228, 1.0, 0.9647, 0.008568, 0.05448, 1.0, 0.956, 0.008568, 0.05781, 1.0, 0.009721, 0.02029, 1.0, 1.0, 0.009721, 0.02029, 1.0, 1.0, 0.009721, 0.02029, 1.0, 1.0, 0.009721, 0.02029, 1.0, 1.0, 0.009721, 0.02029, 1.0, 1.0, 0.3763, 0.3763, 0.3763, 1.0, 0.6584, 0.6584, 0.6584, 1.0, 0.6514, 0.6514, 0.6514, 1.0, 0.3372, 0.3372, 0.3372, 1.0, 0.6584, 0.6584, 0.6584, 1.0, 0.3325, 0.3325, 0.3325, 1.0, 0.305, 0.305, 0.305, 1.0, 0.6514, 0.6514, 0.6514, 1.0, 0.009721, 0.02029, 1.0, 1.0, 0.009721, 0.02029, 1.0, 1.0, 0.009721, 0.02029, 1.0, 1.0, 0.009721, 0.02029, 1.0, 1.0, 0.3325, 0.3325, 0.3325, 1.0, 0.0, 0.0, 0.0, 1.0, 0.0, 0.0, 0.0, 1.0, 0.305, 0.305, 0.305, 1.0, 0.009721, 0.02029, 1.0, 1.0, 0.009721, 0.02029, 1.0, 1.0, 0.009721, 0.02029, 1.0, 1.0, 0.009721, 0.02029, 1.0, 1.0, 0.009721, 0.02029, 1.0, 1.0, 0.009721, 0.02029, 1.0, 1.0, 0.009721, 0.02029, 1.0, 1.0, 0.009721, 0.02029, 1.0, 1.0, 0.009721, 0.02029, 1.0, 1.0, 0.009721, 0.02029, 1.0, 1.0, 0.009721, 0.02029, 1.0, 1.0, 0.009721, 0.02029, 1.0, 1.0, 0.0, 0.0, 0.0, 1.0, 0.0, 0.0, 0.0, 1.0, 0.0, 0.0, 0.0, 1.0, 0.003677, 0.003677, 0.003677, 1.0, 0.9734, 0.9734, 0.9734, 1.0, 0.2582, 0.2582, 0.2582, 1.0, 0.1356, 0.1356, 0.1356, 1.0, 0.9647, 0.9647, 0.9647, 1.0, 0.009721, 0.02029, 1.0, 1.0, 0.009721, 0.02029, 1.0, 1.0, 0.009721, 0.02029, 1.0, 1.0, 0.009721, 0.02029, 1.0, 1.0, 0.009721, 0.02029, 1.0, 1.0, 0.009721, 0.02029, 1.0, 1.0, 0.009721, 0.02029, 1.0, 1.0, 0.009721, 0.02029, 1.0, 1.0, 0.0, 0.0, 0.0, 1.0, 0.0, 0.0, 0.0, 1.0, 0.0, 0.0, 0.0, 1.0, 0.0, 0.0, 0.0, 1.0, 0.2582, 0.2582, 0.2582, 1.0, 0.3372, 0.3372, 0.3372, 1.0, 0.1779, 0.1779, 0.1779, 1.0, 0.1356, 0.1356, 0.1356, 1.0, 0.009721, 0.02029, 1.0, 1.0, 0.956, 0.008568, 0.05781, 1.0, 0.9647, 0.008568, 0.05286, 1.0, 0.009721, 0.02029, 1.0, 1.0, 0.009721, 0.02029, 1.0, 1.0, 0.009721, 0.02029, 1.0, 1.0, 0.009721, 0.02029, 1.0, 1.0, 0.009721, 0.02029, 1.0, 1.0, 0.009721, 0.02029, 1.0, 1.0, 0.009721, 0.02029, 1.0, 1.0, 0.009721, 0.02029, 1.0, 1.0, 0.009721, 0.02029, 1.0, 1.0, 0.3372, 0.3372, 0.3372, 1.0, 0.6514, 0.6514, 0.6514, 1.0, 0.7231, 0.7231, 0.7231, 1.0, 0.1779, 0.1779, 0.1779, 1.0, 0.009721, 0.02029, 1.0, 1.0, 0.009721, 0.02029, 1.0, 1.0, 0.009721, 0.02029, 1.0, 1.0, 0.009721, 0.02029, 1.0, 1.0, 0.6514, 0.6514, 0.6514, 1.0, 0.305, 0.305, 0.305, 1.0, 0.3813, 0.3813, 0.3813, 1.0, 0.7231, 0.7231, 0.7231, 1.0, 0.305, 0.305, 0.305, 1.0, 0.0, 0.0, 0.0, 1.0, 0.003677, 0.003677, 0.003677, 1.0, 0.3813, 0.3813, 0.3813, 1.0, 0.009721, 0.02029, 1.0, 1.0, 0.009721, 0.02029, 1.0, 1.0, 0.009721, 0.02029, 1.0, 1.0, 0.009721, 0.02029, 1.0, 1.0, 0.7231, 0.7231, 0.7231, 1.0, 0.3813, 0.3813, 0.3813, 1.0, 0.3419, 0.3419, 0.3419, 1.0, 0.8469, 0.8469, 0.8469, 1.0, 0.009721, 0.02029, 1.0, 1.0, 0.009721, 0.02029, 1.0, 1.0, 0.009721, 0.02029, 1.0, 1.0, 0.009721, 0.02029, 1.0, 1.0, 0.3813, 0.3813, 0.3813, 1.0, 0.003677, 0.003677, 0.003677, 1.0, 0.1274, 0.1274, 0.1274, 1.0, 0.3419, 0.3419, 0.3419, 1.0, 0.003677, 0.003677, 0.003677, 1.0, 0.0, 0.0, 0.0, 1.0, 0.0, 0.0, 0.0, 1.0, 0.1274, 0.1274, 0.1274, 1.0, 0.009721, 0.02029, 1.0, 1.0, 0.009721, 0.02029, 1.0, 1.0, 0.009721, 0.02029, 1.0, 1.0, 0.009721, 0.02029, 1.0, 1.0, 0.0, 0.0, 0.0, 1.0, 0.0, 0.0, 0.0, 1.0, 0.0, 0.0, 0.0, 1.0, 0.0, 0.0, 0.0, 1.0, 0.9647, 0.9647, 0.9647, 1.0, 0.1356, 0.1356, 0.1356, 1.0, 0.107, 0.107, 0.107, 1.0, 0.9734, 0.9734, 0.9734, 1.0, 0.1356, 0.1356, 0.1356, 1.0, 0.1779, 0.1779, 0.1779, 1.0, 0.05781, 0.05781, 0.05781, 1.0, 0.107, 0.107, 0.107, 1.0, 0.009721, 0.02029, 1.0, 1.0, 0.009721, 0.02029, 1.0, 1.0, 0.009721, 0.02029, 1.0, 1.0, 0.009721, 0.02029, 1.0, 1.0, 0.009721, 0.02029, 1.0, 1.0, 0.9647, 0.008568, 0.05286, 1.0, 0.9647, 0.008568, 0.05448, 1.0, 0.009721, 0.02029, 1.0, 1.0, 0.009721, 0.02029, 1.0, 1.0, 0.009721, 0.02029, 1.0, 1.0, 0.009721, 0.02029, 1.0, 1.0, 0.009721, 0.02029, 1.0, 1.0, 0.1779, 0.1779, 0.1779, 1.0, 0.7231, 0.7231, 0.7231, 1.0, 0.8469, 0.8469, 0.8469, 1.0, 0.05781, 0.05781, 0.05781, 1.0, 0.009721, 0.02029, 1.0, 1.0, 0.009721, 0.02029, 1.0, 1.0, 0.009721, 0.02029, 1.0, 1.0, 0.009721, 0.02029, 1.0, 1.0, 0.05781, 0.05781, 0.05781, 1.0, 0.8469, 0.8469, 0.8469, 1.0, 0.7991, 0.7991, 0.7991, 1.0, 0.2232, 0.2232, 0.2232, 1.0, 0.009721, 0.02029, 1.0, 1.0, 0.9647, 0.008568, 0.05448, 1.0, 0.9647, 0.008568, 0.05448, 1.0, 0.009721, 0.02029, 1.0, 1.0, 0.009721, 0.02029, 1.0, 1.0, 0.009721, 0.02029, 1.0, 1.0, 0.009721, 0.02029, 1.0, 1.0, 0.009721, 0.02029, 1.0, 1.0, 0.8469, 0.8469, 0.8469, 1.0, 0.3419, 0.3419, 0.3419, 1.0, 0.3763, 0.3763, 0.3763, 1.0, 0.7991, 0.7991, 0.7991, 1.0, 0.009721, 0.02029, 1.0, 1.0, 0.009721, 0.02029, 1.0, 1.0, 0.009721, 0.02029, 1.0, 1.0, 0.009721, 0.02029, 1.0, 1.0, 0.009721, 0.02029, 1.0, 1.0, 0.009721, 0.02029, 1.0, 1.0, 0.009721, 0.02029, 1.0, 1.0, 0.009721, 0.02029, 1.0, 1.0, 0.3419, 0.3419, 0.3419, 1.0, 0.1274, 0.1274, 0.1274, 1.0, 0.305, 0.305, 0.305, 1.0, 0.3763, 0.3763, 0.3763, 1.0, 0.009721, 0.02029, 1.0, 1.0, 0.009721, 0.02029, 1.0, 1.0, 0.009721, 0.02029, 1.0, 1.0, 0.009721, 0.02029, 1.0, 1.0, 0.1274, 0.1274, 0.1274, 1.0, 0.0, 0.0, 0.0, 1.0, 0.009134, 0.009134, 0.009134, 1.0, 0.305, 0.305, 0.305, 1.0, 0.0, 0.0, 0.0, 1.0, 0.0, 0.0, 0.0, 1.0, 0.001214, 0.001214, 0.001214, 1.0, 0.009134, 0.009134, 0.009134, 1.0, 0.9734, 0.9734, 0.9734, 1.0, 0.107, 0.107, 0.107, 1.0, 0.1912, 0.1912, 0.1912, 1.0, 0.9823, 0.9823, 0.9823, 1.0, 0.009721, 0.02029, 1.0, 1.0, 0.009721, 0.02029, 1.0, 1.0, 0.009721, 0.02029, 1.0, 1.0, 0.009721, 0.02029, 1.0, 1.0, 0.009721, 0.02029, 1.0, 1.0, 0.009721, 0.02029, 1.0, 1.0, 0.009721, 0.02029, 1.0, 1.0, 0.009721, 0.02029, 1.0, 1.0, 0.107, 0.107, 0.107, 1.0, 0.05781, 0.05781, 0.05781, 1.0, 0.2232, 0.2232, 0.2232, 1.0, 0.1912, 0.1912, 0.1912, 1.0, 0.009721, 0.02029, 1.0, 1.0, 0.009721, 0.02029, 1.0, 1.0, 0.009721, 0.02029, 1.0, 1.0, 0.009721, 0.02029, 1.0, 1.0, 0.009134, 0.009134, 0.009134, 1.0, 0.001214, 0.001214, 0.001214, 1.0, 0.0, 0.0, 0.0, 1.0, 0.002125, 0.002125, 0.002125, 1.0, 0.009721, 0.02029, 1.0, 1.0, 0.009721, 0.02029, 1.0, 1.0, 0.009721, 0.02029, 1.0, 1.0, 0.009721, 0.02029, 1.0, 1.0, 0.1912, 0.1912, 0.1912, 1.0, 0.2232, 0.2232, 0.2232, 1.0, 0.3813, 0.3813, 0.3813, 1.0, 0.3095, 0.3095, 0.3095, 1.0, 0.009721, 0.02029, 1.0, 1.0, 0.9647, 0.008568, 0.05448, 1.0, 0.9647, 0.008568, 0.05448, 1.0, 0.009721, 0.02029, 1.0, 1.0, 0.009721, 0.02029, 1.0, 1.0, 0.009721, 0.02029, 1.0, 1.0, 0.009721, 0.02029, 1.0, 1.0, 0.009721, 0.02029, 1.0, 1.0, 0.2232, 0.2232, 0.2232, 1.0, 0.7991, 0.7991, 0.7991, 1.0, 0.4342, 0.4342, 0.4342, 1.0, 0.3813, 0.3813, 0.3813, 1.0, 0.7991, 0.7991, 0.7991, 1.0, 0.3763, 0.3763, 0.3763, 1.0, 0.807, 0.807, 0.807, 1.0, 0.4342, 0.4342, 0.4342, 1.0, 0.009721, 0.02029, 1.0, 1.0, 0.009721, 0.02029, 1.0, 1.0, 0.009721, 0.02029, 1.0, 1.0, 0.009721, 0.02029, 1.0, 1.0, 0.3763, 0.3763, 0.3763, 1.0, 0.305, 0.305, 0.305, 1.0, 0.227, 0.227, 0.227, 1.0, 0.807, 0.807, 0.807, 1.0, 0.009721, 0.02029, 1.0, 1.0, 0.009721, 0.02029, 1.0, 1.0, 0.009721, 0.02029, 1.0, 1.0, 0.009721, 0.02029, 1.0, 1.0, 0.009721, 0.02029, 1.0, 1.0, 0.009721, 0.02029, 1.0, 1.0, 0.009721, 0.02029, 1.0, 1.0, 0.009721, 0.02029, 1.0, 1.0, 0.305, 0.305, 0.305, 1.0, 0.009134, 0.009134, 0.009134, 1.0, 0.002125, 0.002125, 0.002125, 1.0, 0.227, 0.227, 0.227, 1.0, 0.9823, 0.9823, 0.9823, 1.0, 0.1912, 0.1912, 0.1912, 1.0, 0.3095, 0.3095, 0.3095, 1.0, 0.9823, 0.9823, 0.9823, 1.0, 0.9823, 0.9823, 0.9823, 1.0, 0.3095, 0.3095, 0.3095, 1.0, 0.3763, 0.3763, 0.3763, 1.0, 0.9823, 0.9823, 0.9823, 1.0, 0.009721, 0.02029, 1.0, 1.0, 0.009721, 0.02029, 1.0, 1.0, 0.009721, 0.02029, 1.0, 1.0, 0.009721, 0.02029, 1.0, 1.0, 0.009721, 0.02029, 1.0, 1.0, 0.009721, 0.02029, 1.0, 1.0, 0.009721, 0.02029, 1.0, 1.0, 0.009721, 0.02029, 1.0, 1.0, 0.002125, 0.002125, 0.002125, 1.0, 0.0, 0.0, 0.0, 1.0, 0.0, 0.0, 0.0, 1.0, 0.0003035, 0.0003035, 0.0003035, 1.0, 0.3095, 0.3095, 0.3095, 1.0, 0.3813, 0.3813, 0.3813, 1.0, 0.3763, 0.3763, 0.3763, 1.0, 0.3763, 0.3763, 0.3763, 1.0, 0.009721, 0.02029, 1.0, 1.0, 0.9647, 0.008568, 0.05448, 1.0, 0.956, 0.008568, 0.05781, 1.0, 0.009721, 0.02029, 1.0, 1.0, 0.009721, 0.02029, 1.0, 1.0, 0.009721, 0.02029, 1.0, 1.0, 0.009721, 0.02029, 1.0, 1.0, 0.009721, 0.02029, 1.0, 1.0, 0.009721, 0.02029, 1.0, 1.0, 0.009721, 0.02029, 1.0, 1.0, 0.009721, 0.02029, 1.0, 1.0, 0.009721, 0.02029, 1.0, 1.0, 0.3813, 0.3813, 0.3813, 1.0, 0.4342, 0.4342, 0.4342, 1.0, 0.1779, 0.1779, 0.1779, 1.0, 0.3763, 0.3763, 0.3763, 1.0, 0.009721, 0.02029, 1.0, 1.0, 0.009721, 0.02029, 1.0, 1.0, 0.009721, 0.02029, 1.0, 1.0, 0.009721, 0.02029, 1.0, 1.0, 0.4342, 0.4342, 0.4342, 1.0, 0.807, 0.807, 0.807, 1.0, 0.8879, 0.8879, 0.8879, 1.0, 0.1779, 0.1779, 0.1779, 1.0, 0.807, 0.807, 0.807, 1.0, 0.227, 0.227, 0.227, 1.0, 0.3325, 0.3325, 0.3325, 1.0, 0.8879, 0.8879, 0.8879, 1.0, 0.009721, 0.02029, 1.0, 1.0, 0.009721, 0.02029, 1.0, 1.0, 0.009721, 0.02029, 1.0, 1.0, 0.009721, 0.02029, 1.0, 1.0, 0.227, 0.227, 0.227, 1.0, 0.002125, 0.002125, 0.002125, 1.0, 0.0003035, 0.0003035, 0.0003035, 1.0, 0.3325, 0.3325, 0.3325, 1.0, 0.009721, 0.02029, 1.0, 1.0, 0.009721, 0.02029, 1.0, 1.0, 0.009721, 0.02029, 1.0, 1.0, 0.009721, 0.02029, 1.0, 1.0, 0.8879, 0.8879, 0.8879, 1.0, 0.3325, 0.3325, 0.3325, 1.0, 0.4233, 0.4233, 0.4233, 1.0, 0.6939, 0.6939, 0.6939, 1.0, 0.3325, 0.3325, 0.3325, 1.0, 0.0003035, 0.0003035, 0.0003035, 1.0, 0.1221, 0.1221, 0.1221, 1.0, 0.4233, 0.4233, 0.4233, 1.0, 0.009721, 0.02029, 1.0, 1.0, 0.009721, 0.02029, 1.0, 1.0, 0.009721, 0.02029, 1.0, 1.0, 0.009721, 0.02029, 1.0, 1.0, 0.0003035, 0.0003035, 0.0003035, 1.0, 0.0, 0.0, 0.0, 1.0, 0.02732, 0.02732, 0.02732, 1.0, 0.1221, 0.1221, 0.1221, 1.0, 0.9823, 0.9823, 0.9823, 1.0, 0.3763, 0.3763, 0.3763, 1.0, 0.3916, 0.3916, 0.3916, 1.0, 0.9823, 0.9823, 0.9823, 1.0, 0.3763, 0.3763, 0.3763, 1.0, 0.3763, 0.3763, 0.3763, 1.0, 0.2502, 0.2502, 0.2502, 1.0, 0.3916, 0.3916, 0.3916, 1.0, 0.009721, 0.02029, 1.0, 1.0, 0.009721, 0.02029, 1.0, 1.0, 0.1413, 0.01521, 0.5029, 1.0, 0.009721, 0.02029, 1.0, 1.0, 0.009721, 0.02029, 1.0, 1.0, 0.956, 0.008568, 0.05781, 1.0, 0.9647, 0.008568, 0.05448, 1.0, 0.1413, 0.01521, 0.5029, 1.0, 0.009721, 0.02029, 1.0, 1.0, 0.009721, 0.02029, 1.0, 1.0, 0.009721, 0.02029, 1.0, 1.0, 0.009721, 0.02029, 1.0, 1.0, 0.3763, 0.3763, 0.3763, 1.0, 0.1779, 0.1779, 0.1779, 1.0, 0.0319, 0.0319, 0.0319, 1.0, 0.2502, 0.2502, 0.2502, 1.0, 0.009721, 0.02029, 1.0, 1.0, 0.009721, 0.02029, 1.0, 1.0, 0.009721, 0.02029, 1.0, 1.0, 0.009721, 0.02029, 1.0, 1.0, 0.009721, 0.02029, 1.0, 1.0, 0.009721, 0.02029, 1.0, 1.0, 0.009721, 0.02029, 1.0, 1.0, 0.009721, 0.02029, 1.0, 1.0, 0.1779, 0.1779, 0.1779, 1.0, 0.8879, 0.8879, 0.8879, 1.0, 0.6939, 0.6939, 0.6939, 1.0, 0.0319, 0.0319, 0.0319, 1.0, 0.0319, 0.0319, 0.0319, 1.0, 0.6939, 0.6939, 0.6939, 1.0, 0.6584, 0.6584, 0.6584, 1.0, 0.01938, 0.01938, 0.01938, 1.0, 0.009721, 0.02029, 1.0, 1.0, 0.009721, 0.02029, 1.0, 1.0, 0.009721, 0.02029, 1.0, 1.0, 0.009721, 0.02029, 1.0, 1.0, 0.009721, 0.02029, 1.0, 1.0, 0.009721, 0.02029, 1.0, 1.0, 0.009721, 0.02029, 1.0, 1.0, 0.009721, 0.02029, 1.0, 1.0, 0.6939, 0.6939, 0.6939, 1.0, 0.4233, 0.4233, 0.4233, 1.0, 0.4287, 0.4287, 0.4287, 1.0, 0.6584, 0.6584, 0.6584, 1.0, 0.009721, 0.02029, 1.0, 1.0, 0.009721, 0.02029, 1.0, 1.0, 0.0185, 0.02029, 0.9131, 1.0, 0.009721, 0.02029, 1.0, 1.0, 0.4233, 0.4233, 0.4233, 1.0, 0.1221, 0.1221, 0.1221, 1.0, 0.3916, 0.3916, 0.3916, 1.0, 0.4287, 0.4287, 0.4287, 1.0, 0.1221, 0.1221, 0.1221, 1.0, 0.02732, 0.02732, 0.02732, 1.0, 0.3419, 0.3419, 0.3419, 1.0, 0.3916, 0.3916, 0.3916, 1.0, 0.9823, 0.9823, 0.9823, 1.0, 0.3916, 0.3916, 0.3916, 1.0, 0.3763, 0.3763, 0.3763, 1.0, 0.9823, 0.9823, 0.9823, 1.0, 0.009721, 0.02029, 1.0, 1.0, 0.1413, 0.01521, 0.5029, 1.0, 0.8632, 0.009134, 0.07619, 1.0, 0.0185, 0.02029, 0.9131, 1.0, 0.009721, 0.02029, 1.0, 1.0, 0.009721, 0.02029, 1.0, 1.0, 0.009721, 0.02029, 1.0, 1.0, 0.009721, 0.02029, 1.0, 1.0, 0.3916, 0.3916, 0.3916, 1.0, 0.2502, 0.2502, 0.2502, 1.0, 0.1022, 0.1022, 0.1022, 1.0, 0.3763, 0.3763, 0.3763, 1.0, 0.2502, 0.2502, 0.2502, 1.0, 0.0319, 0.0319, 0.0319, 1.0, 0.01938, 0.01938, 0.01938, 1.0, 0.1022, 0.1022, 0.1022, 1.0, 0.1413, 0.01521, 0.5029, 1.0, 0.9647, 0.008568, 0.05448, 1.0, 0.956, 0.008568, 0.05781, 1.0, 0.8632, 0.009134, 0.07619, 1.0, 0.009721, 0.02029, 1.0, 1.0, 0.009721, 0.02029, 1.0, 1.0, 0.009721, 0.02029, 1.0, 1.0, 0.009721, 0.02029, 1.0, 1.0, 0.8632, 0.009134, 0.07619, 1.0, 0.956, 0.008568, 0.05781, 1.0, 0.9647, 0.008568, 0.05448, 1.0, 0.9473, 0.008568, 0.05781, 1.0, 0.009721, 0.02029, 1.0, 1.0, 0.009721, 0.02029, 1.0, 1.0, 0.009721, 0.02029, 1.0, 1.0, 0.009721, 0.02029, 1.0, 1.0, 0.1022, 0.1022, 0.1022, 1.0, 0.01938, 0.01938, 0.01938, 1.0, 0.05781, 0.05781, 0.05781, 1.0, 0.02122, 0.02122, 0.02122, 1.0, 0.01938, 0.01938, 0.01938, 1.0, 0.6584, 0.6584, 0.6584, 1.0, 0.4508, 0.4508, 0.4508, 1.0, 0.05781, 0.05781, 0.05781, 1.0, 0.009721, 0.02029, 1.0, 1.0, 0.009721, 0.02029, 1.0, 1.0, 0.009721, 0.02029, 1.0, 1.0, 0.009721, 0.02029, 1.0, 1.0, 0.6584, 0.6584, 0.6584, 1.0, 0.4287, 0.4287, 0.4287, 1.0, 0.4072, 0.4072, 0.4072, 1.0, 0.4508, 0.4508, 0.4508, 1.0, 0.009721, 0.02029, 1.0, 1.0, 0.009721, 0.02029, 1.0, 1.0, 0.01033, 0.02029, 0.9911, 1.0, 0.009721, 0.02029, 1.0, 1.0, 0.009721, 0.02029, 1.0, 1.0, 0.0185, 0.02029, 0.9131, 1.0, 0.5711, 0.01161, 0.1559, 1.0, 0.01033, 0.02029, 0.9911, 1.0, 0.4287, 0.4287, 0.4287, 1.0, 0.3916, 0.3916, 0.3916, 1.0, 0.4397, 0.4397, 0.4397, 1.0, 0.4072, 0.4072, 0.4072, 1.0, 0.9823, 0.9823, 0.9823, 1.0, 0.3763, 0.3763, 0.3763, 1.0, 0.2831, 0.2831, 0.2831, 1.0, 0.9823, 0.9823, 0.9823, 1.0, 0.0185, 0.02029, 0.9131, 1.0, 0.8632, 0.009134, 0.07619, 1.0, 0.9473, 0.008568, 0.05781, 1.0, 0.5711, 0.01161, 0.1559, 1.0, 0.3916, 0.3916, 0.3916, 1.0, 0.3419, 0.3419, 0.3419, 1.0, 0.4233, 0.4233, 0.4233, 1.0, 0.4397, 0.4397, 0.4397, 1.0, 0.009721, 0.02029, 1.0, 1.0, 0.009721, 0.02029, 1.0, 1.0, 0.009721, 0.02029, 1.0, 1.0, 0.009721, 0.02029, 1.0, 1.0, 0.3763, 0.3763, 0.3763, 1.0, 0.1022, 0.1022, 0.1022, 1.0, 0.02122, 0.02122, 0.02122, 1.0, 0.2831, 0.2831, 0.2831, 1.0, 0.4397, 0.4397, 0.4397, 1.0, 0.4233, 0.4233, 0.4233, 1.0, 0.05613, 0.05613, 0.05613, 1.0, 0.1559, 0.1559, 0.1559, 1.0, 0.2831, 0.2831, 0.2831, 1.0, 0.02122, 0.02122, 0.02122, 1.0, 0.004391, 0.004391, 0.004391, 1.0, 0.1441, 0.1441, 0.1441, 1.0, 0.9473, 0.008568, 0.05781, 1.0, 0.9647, 0.008568, 0.05448, 1.0, 0.9647, 0.008568, 0.05448, 1.0, 0.9647, 0.008568, 0.05448, 1.0, 0.009721, 0.02029, 1.0, 1.0, 0.009721, 0.02029, 1.0, 1.0, 0.009721, 0.02029, 1.0, 1.0, 0.009721, 0.02029, 1.0, 1.0, 0.009721, 0.02029, 1.0, 1.0, 0.009721, 0.02029, 1.0, 1.0, 0.009721, 0.02029, 1.0, 1.0, 0.009721, 0.02029, 1.0, 1.0, 0.02122, 0.02122, 0.02122, 1.0, 0.05781, 0.05781, 0.05781, 1.0, 0.1878, 0.1878, 0.1878, 1.0, 0.004391, 0.004391, 0.004391, 1.0, 0.009721, 0.02029, 1.0, 1.0, 0.009721, 0.02029, 1.0, 1.0, 0.09759, 0.01764, 0.5972, 1.0, 0.009721, 0.02029, 1.0, 1.0, 0.05781, 0.05781, 0.05781, 1.0, 0.4508, 0.4508, 0.4508, 1.0, 0.4452, 0.4452, 0.4452, 1.0, 0.1878, 0.1878, 0.1878, 1.0, 0.4508, 0.4508, 0.4508, 1.0, 0.4072, 0.4072, 0.4072, 1.0, 0.4397, 0.4397, 0.4397, 1.0, 0.4452, 0.4452, 0.4452, 1.0, 0.009721, 0.02029, 1.0, 1.0, 0.01033, 0.02029, 0.9911, 1.0, 0.9131, 0.008568, 0.06663, 1.0, 0.09759, 0.01764, 0.5972, 1.0, 0.4072, 0.4072, 0.4072, 1.0, 0.4397, 0.4397, 0.4397, 1.0, 0.1559, 0.1559, 0.1559, 1.0, 0.4397, 0.4397, 0.4397, 1.0, 0.9823, 0.9823, 0.9823, 1.0, 0.2831, 0.2831, 0.2831, 1.0, 0.1441, 0.1441, 0.1441, 1.0, 0.9734, 0.9734, 0.9734, 1.0, 0.01033, 0.02029, 0.9911, 1.0, 0.5711, 0.01161, 0.1559, 1.0, 0.9387, 0.008568, 0.05951, 1.0, 0.9131, 0.008568, 0.06663, 1.0, 0.5711, 0.01161, 0.1559, 1.0, 0.9473, 0.008568, 0.05781, 1.0, 0.9647, 0.008568, 0.05448, 1.0, 0.9387, 0.008568, 0.05951, 1.0, 0.9131, 0.008568, 0.06663, 1.0, 0.9387, 0.008568, 0.05951, 1.0, 0.9647, 0.008568, 0.05286, 1.0, 0.9647, 0.008568, 0.05286, 1.0, 0.1559, 0.1559, 0.1559, 1.0, 0.05613, 0.05613, 0.05613, 1.0, 0.06301, 0.06301, 0.06301, 1.0, 0.2016, 0.2016, 0.2016, 1.0, 0.9734, 0.9734, 0.9734, 1.0, 0.1441, 0.1441, 0.1441, 1.0, 0.07036, 0.07036, 0.07036, 1.0, 0.9823, 0.9823, 0.9823, 1.0, 0.1441, 0.1441, 0.1441, 1.0, 0.004391, 0.004391, 0.004391, 1.0, 0.001821, 0.001821, 0.001821, 1.0, 0.07036, 0.07036, 0.07036, 1.0, 0.9387, 0.008568, 0.05951, 1.0, 0.9647, 0.008568, 0.05448, 1.0, 0.9647, 0.008568, 0.05448, 1.0, 0.9647, 0.008568, 0.05286, 1.0, 0.9647, 0.008568, 0.05448, 1.0, 0.9647, 0.008568, 0.05448, 1.0, 0.956, 0.008568, 0.05781, 1.0, 0.9647, 0.008568, 0.05448, 1.0, 0.009721, 0.02029, 1.0, 1.0, 0.009721, 0.02029, 1.0, 1.0, 0.7758, 0.008568, 0.09759, 1.0, 0.6105, 0.009721, 0.1413, 1.0, 0.004391, 0.004391, 0.004391, 1.0, 0.1878, 0.1878, 0.1878, 1.0, 0.3095, 0.3095, 0.3095, 1.0, 0.001821, 0.001821, 0.001821, 1.0, 0.009721, 0.02029, 1.0, 1.0, 0.009721, 0.02029, 1.0, 1.0, 0.8879, 0.008568, 0.06663, 1.0, 0.7758, 0.008568, 0.09759, 1.0, 0.009721, 0.02029, 1.0, 1.0, 0.09759, 0.01764, 0.5972, 1.0, 0.8308, 0.009134, 0.08022, 1.0, 0.8879, 0.008568, 0.06663, 1.0, 0.1878, 0.1878, 0.1878, 1.0, 0.4452, 0.4452, 0.4452, 1.0, 0.3968, 0.3968, 0.3968, 1.0, 0.3095, 0.3095, 0.3095, 1.0, 0.09759, 0.01764, 0.5972, 1.0, 0.9131, 0.008568, 0.06663, 1.0, 0.9647, 0.008568, 0.05286, 1.0, 0.8308, 0.009134, 0.08022, 1.0, 0.4452, 0.4452, 0.4452, 1.0, 0.4397, 0.4397, 0.4397, 1.0, 0.402, 0.402, 0.402, 1.0, 0.3968, 0.3968, 0.3968, 1.0, 0.4397, 0.4397, 0.4397, 1.0, 0.1559, 0.1559, 0.1559, 1.0, 0.2016, 0.2016, 0.2016, 1.0, 0.402, 0.402, 0.402, 1.0, 0.8308, 0.009134, 0.08022, 1.0, 0.9647, 0.008568, 0.05286, 1.0, 0.9647, 0.008568, 0.05448, 1.0, 0.956, 0.008568, 0.05781, 1.0, 0.3968, 0.3968, 0.3968, 1.0, 0.402, 0.402, 0.402, 1.0, 0.2874, 0.2874, 0.2874, 1.0, 0.3763, 0.3763, 0.3763, 1.0, 0.9647, 0.008568, 0.05286, 1.0, 0.9647, 0.008568, 0.05286, 1.0, 0.7835, 0.009134, 0.09306, 1.0, 0.9647, 0.008568, 0.05448, 1.0, 0.402, 0.402, 0.402, 1.0, 0.2016, 0.2016, 0.2016, 1.0, 0.3564, 0.3564, 0.3564, 1.0, 0.2874, 0.2874, 0.2874, 1.0, 0.2016, 0.2016, 0.2016, 1.0, 0.06301, 0.06301, 0.06301, 1.0, 0.2705, 0.2705, 0.2705, 1.0, 0.3564, 0.3564, 0.3564, 1.0, 0.9823, 0.9823, 0.9823, 1.0, 0.07036, 0.07036, 0.07036, 1.0, 0.02122, 0.02122, 0.02122, 1.0, 0.9823, 0.9823, 0.9823, 1.0, 0.9647, 0.008568, 0.05286, 1.0, 0.9647, 0.008568, 0.05448, 1.0, 0.9647, 0.008568, 0.05613, 1.0, 0.7835, 0.009134, 0.09306, 1.0, 0.6105, 0.009721, 0.1413, 1.0, 0.7758, 0.008568, 0.09759, 1.0, 0.8714, 0.008568, 0.07227, 1.0, 0.7605, 0.009134, 0.09759, 1.0, 0.07036, 0.07036, 0.07036, 1.0, 0.001821, 0.001821, 0.001821, 1.0, 0.005605, 0.005605, 0.005605, 1.0, 0.02122, 0.02122, 0.02122, 1.0, 0.001821, 0.001821, 0.001821, 1.0, 0.3095, 0.3095, 0.3095, 1.0, 0.3231, 0.3231, 0.3231, 1.0, 0.005605, 0.005605, 0.005605, 1.0, 0.9647, 0.008568, 0.05448, 1.0, 0.956, 0.008568, 0.05781, 1.0, 0.8879, 0.009721, 0.07036, 1.0, 0.9647, 0.008568, 0.05613, 1.0, 0.7758, 0.008568, 0.09759, 1.0, 0.8879, 0.008568, 0.06663, 1.0, 0.9301, 0.008568, 0.05951, 1.0, 0.8714, 0.008568, 0.07227, 1.0, 0.3095, 0.3095, 0.3095, 1.0, 0.3968, 0.3968, 0.3968, 1.0, 0.3763, 0.3763, 0.3763, 1.0, 0.3231, 0.3231, 0.3231, 1.0, 0.8879, 0.008568, 0.06663, 1.0, 0.8308, 0.009134, 0.08022, 1.0, 0.956, 0.008568, 0.05781, 1.0, 0.9301, 0.008568, 0.05951, 1.0, 0.3231, 0.3231, 0.3231, 1.0, 0.3763, 0.3763, 0.3763, 1.0, 0.3916, 0.3916, 0.3916, 1.0, 0.3515, 0.3515, 0.3515, 1.0, 0.9301, 0.008568, 0.05951, 1.0, 0.956, 0.008568, 0.05781, 1.0, 0.6724, 0.009721, 0.1221, 1.0, 0.402, 0.01161, 0.2346, 1.0, 0.3763, 0.3763, 0.3763, 1.0, 0.2874, 0.2874, 0.2874, 1.0, 0.2307, 0.2307, 0.2307, 1.0, 0.3916, 0.3916, 0.3916, 1.0, 0.956, 0.008568, 0.05781, 1.0, 0.9647, 0.008568, 0.05448, 1.0, 0.956, 0.008568, 0.05781, 1.0, 0.6724, 0.009721, 0.1221, 1.0, 0.9647, 0.008568, 0.05448, 1.0, 0.7835, 0.009134, 0.09306, 1.0, 0.807, 0.008568, 0.08438, 1.0, 0.956, 0.008568, 0.05781, 1.0, 0.2874, 0.2874, 0.2874, 1.0, 0.3564, 0.3564, 0.3564, 1.0, 0.3916, 0.3916, 0.3916, 1.0, 0.2307, 0.2307, 0.2307, 1.0, 0.9823, 0.9823, 0.9823, 1.0, 0.02122, 0.02122, 0.02122, 1.0, 0.01681, 0.01681, 0.01681, 1.0, 0.9823, 0.9823, 0.9823, 1.0, 0.7835, 0.009134, 0.09306, 1.0, 0.9647, 0.008568, 0.05613, 1.0, 0.956, 0.008568, 0.05781, 1.0, 0.807, 0.008568, 0.08438, 1.0, 0.3564, 0.3564, 0.3564, 1.0, 0.2705, 0.2705, 0.2705, 1.0, 0.3419, 0.3419, 0.3419, 1.0, 0.3916, 0.3916, 0.3916, 1.0, 0.7605, 0.009134, 0.09759, 1.0, 0.8714, 0.008568, 0.07227, 1.0, 0.2346, 0.0137, 0.3712, 1.0, 0.2705, 0.01298, 0.3372, 1.0, 0.02122, 0.02122, 0.02122, 1.0, 0.005605, 0.005605, 0.005605, 1.0, 0.006512, 0.006512, 0.006512, 1.0, 0.01681, 0.01681, 0.01681, 1.0, 0.9647, 0.008568, 0.05613, 1.0, 0.8879, 0.009721, 0.07036, 1.0, 0.9216, 0.009134, 0.06301, 1.0, 0.956, 0.008568, 0.05781, 1.0, 0.8714, 0.008568, 0.07227, 1.0, 0.9301, 0.008568, 0.05951, 1.0, 0.402, 0.01161, 0.2346, 1.0, 0.2346, 0.0137, 0.3712, 1.0, 0.005605, 0.005605, 0.005605, 1.0, 0.3231, 0.3231, 0.3231, 1.0, 0.3515, 0.3515, 0.3515, 1.0, 0.006512, 0.006512, 0.006512, 1.0, 0.956, 0.008568, 0.05781, 1.0, 0.9216, 0.009134, 0.06301, 1.0, 0.956, 0.008568, 0.05781, 1.0, 0.9301, 0.008568, 0.06125, 1.0, 0.2705, 0.01298, 0.3372, 1.0, 0.2346, 0.0137, 0.3712, 1.0, 0.009721, 0.02029, 1.0, 1.0, 0.009721, 0.02029, 1.0, 1.0, 0.2346, 0.0137, 0.3712, 1.0, 0.402, 0.01161, 0.2346, 1.0, 0.009721, 0.02029, 1.0, 1.0, 0.009721, 0.02029, 1.0, 1.0, 0.006512, 0.006512, 0.006512, 1.0, 0.3515, 0.3515, 0.3515, 1.0, 0.2423, 0.2423, 0.2423, 1.0, 0.005605, 0.005605, 0.005605, 1.0, 0.402, 0.01161, 0.2346, 1.0, 0.6724, 0.009721, 0.1221, 1.0, 0.009721, 0.02029, 1.0, 1.0, 0.009721, 0.02029, 1.0, 1.0, 0.3515, 0.3515, 0.3515, 1.0, 0.3916, 0.3916, 0.3916, 1.0, 0.3813, 0.3813, 0.3813, 1.0, 0.2423, 0.2423, 0.2423, 1.0, 0.3916, 0.3916, 0.3916, 1.0, 0.2307, 0.2307, 0.2307, 1.0, 0.1119, 0.1119, 0.1119, 1.0, 0.3813, 0.3813, 0.3813, 1.0, 0.6724, 0.009721, 0.1221, 1.0, 0.956, 0.008568, 0.05781, 1.0, 0.4342, 0.01096, 0.2195, 1.0, 0.009721, 0.02029, 1.0, 1.0, 0.2307, 0.2307, 0.2307, 1.0, 0.3916, 0.3916, 0.3916, 1.0, 0.3712, 0.3712, 0.3712, 1.0, 0.1119, 0.1119, 0.1119, 1.0, 0.9823, 0.9823, 0.9823, 1.0, 0.01681, 0.01681, 0.01681, 1.0, 0.03689, 0.03689, 0.03689, 1.0, 0.9823, 0.9823, 0.9823, 1.0, 0.956, 0.008568, 0.05781, 1.0, 0.807, 0.008568, 0.08438, 1.0, 0.7913, 0.009134, 0.08866, 1.0, 0.4342, 0.01096, 0.2195, 1.0, 0.807, 0.008568, 0.08438, 1.0, 0.956, 0.008568, 0.05781, 1.0, 0.9301, 0.008568, 0.06125, 1.0, 0.7913, 0.009134, 0.08866, 1.0, 0.3916, 0.3916, 0.3916, 1.0, 0.3419, 0.3419, 0.3419, 1.0, 0.3864, 0.3864, 0.3864, 1.0, 0.3712, 0.3712, 0.3712, 1.0, 0.01681, 0.01681, 0.01681, 1.0, 0.006512, 0.006512, 0.006512, 1.0, 0.005605, 0.005605, 0.005605, 1.0, 0.03689, 0.03689, 0.03689, 1.0, 0.9823, 0.9823, 0.9823, 1.0, 0.03689, 0.03689, 0.03689, 1.0, 0.1912, 0.1912, 0.1912, 1.0, 0.9823, 0.9823, 0.9823, 1.0, 0.03689, 0.03689, 0.03689, 1.0, 0.005605, 0.005605, 0.005605, 1.0, 0.07819, 0.07819, 0.07819, 1.0, 0.1912, 0.1912, 0.1912, 1.0, 0.7913, 0.009134, 0.08866, 1.0, 0.9301, 0.008568, 0.06125, 1.0, 0.8632, 0.009134, 0.07421, 1.0, 0.6376, 0.009721, 0.1301, 1.0, 0.9301, 0.008568, 0.06125, 1.0, 0.956, 0.008568, 0.05781, 1.0, 0.9647, 0.008568, 0.05448, 1.0, 0.8632, 0.009134, 0.07421, 1.0, 0.009721, 0.02029, 1.0, 1.0, 0.009721, 0.02029, 1.0, 1.0, 0.009721, 0.02029, 1.0, 1.0, 0.009721, 0.02029, 1.0, 1.0, 0.005605, 0.005605, 0.005605, 1.0, 0.2423, 0.2423, 0.2423, 1.0, 0.02624, 0.02624, 0.02624, 1.0, 0.07819, 0.07819, 0.07819, 1.0, 0.009721, 0.02029, 1.0, 1.0, 0.009721, 0.02029, 1.0, 1.0, 0.009721, 0.02029, 1.0, 1.0, 0.009721, 0.02029, 1.0, 1.0, 0.009721, 0.02029, 1.0, 1.0, 0.009721, 0.02029, 1.0, 1.0, 0.009721, 0.02029, 1.0, 1.0, 0.009721, 0.02029, 1.0, 1.0, 0.2423, 0.2423, 0.2423, 1.0, 0.3813, 0.3813, 0.3813, 1.0, 0.3813, 0.3813, 0.3813, 1.0, 0.02624, 0.02624, 0.02624, 1.0, 0.009721, 0.02029, 1.0, 1.0, 0.4342, 0.01096, 0.2195, 1.0, 0.009721, 0.02029, 1.0, 1.0, 0.009721, 0.02029, 1.0, 1.0, 0.3813, 0.3813, 0.3813, 1.0, 0.1119, 0.1119, 0.1119, 1.0, 0.05951, 0.05951, 0.05951, 1.0, 0.3813, 0.3813, 0.3813, 1.0, 0.1119, 0.1119, 0.1119, 1.0, 0.3712, 0.3712, 0.3712, 1.0, 0.3763, 0.3763, 0.3763, 1.0, 0.05951, 0.05951, 0.05951, 1.0, 0.4342, 0.01096, 0.2195, 1.0, 0.7913, 0.009134, 0.08866, 1.0, 0.6376, 0.009721, 0.1301, 1.0, 0.009721, 0.02029, 1.0, 1.0, 0.3712, 0.3712, 0.3712, 1.0, 0.3864, 0.3864, 0.3864, 1.0, 0.3916, 0.3916, 0.3916, 1.0, 0.3763, 0.3763, 0.3763, 1.0, 0.9216, 0.009134, 0.06125, 1.0, 0.9647, 0.008568, 0.05448, 1.0, 0.9647, 0.008568, 0.05286, 1.0, 0.9823, 0.9823, 0.9823, 1.0, 0.9823, 0.9823, 0.9823, 1.0, 0.9823, 0.9823, 0.9823, 1.0, 0.9647, 0.008568, 0.05286, 1.0, 0.9647, 0.008568, 0.05448, 1.0, 0.956, 0.008568, 0.05781, 1.0, 0.9823, 0.9823, 0.9823, 1.0, 0.9823, 0.9823, 0.9823, 1.0, 0.9734, 0.9734, 0.9734, 1.0, 0.9823, 0.9823, 0.9823, 1.0, 0.9734, 0.9734, 0.9734, 1.0, 0.9387, 0.9387, 0.9387, 1.0, 0.956, 0.008568, 0.05781, 1.0, 0.9647, 0.008568, 0.05448, 1.0, 0.956, 0.008568, 0.05781, 1.0, 0.9823, 0.9823, 0.9823, 1.0, 0.9387, 0.9387, 0.9387, 1.0, 0.9047, 0.9047, 0.9047, 1.0, 0.956, 0.008568, 0.05781, 1.0, 0.9647, 0.008568, 0.05448, 1.0, 0.956, 0.008568, 0.05613, 1.0, 0.956, 0.008568, 0.05613, 1.0, 0.9647, 0.008568, 0.05448, 1.0, 0.956, 0.008568, 0.05781, 1.0, 0.9823, 0.9823, 0.9823, 1.0, 0.9047, 0.9047, 0.9047, 1.0, 0.8879, 0.8879, 0.8879, 1.0, 0.956, 0.008568, 0.05781, 1.0, 0.9647, 0.008568, 0.05448, 1.0, 0.956, 0.008568, 0.05781, 1.0, 0.9823, 0.9823, 0.9823, 1.0, 0.8879, 0.8879, 0.8879, 1.0, 0.9047, 0.9047, 0.9047, 1.0, 0.956, 0.008568, 0.05781, 1.0, 0.9647, 0.008568, 0.05448, 1.0, 0.9216, 0.009134, 0.0648, 1.0, 0.9823, 0.9823, 0.9823, 1.0, 0.9047, 0.9047, 0.9047, 1.0, 0.9216, 0.9216, 0.9216, 1.0, 0.9823, 0.9823, 0.9823, 1.0, 0.9216, 0.9216, 0.9216, 1.0, 0.9473, 0.9473, 0.9473, 1.0, 0.9216, 0.009134, 0.0648, 1.0, 0.9647, 0.008568, 0.05448, 1.0, 0.9216, 0.009134, 0.06301, 1.0, 0.9216, 0.009134, 0.06301, 1.0, 0.9647, 0.008568, 0.05448, 1.0, 0.9647, 0.008568, 0.05448, 1.0, 0.9823, 0.9823, 0.9823, 1.0, 0.9473, 0.9473, 0.9473, 1.0, 0.956, 0.956, 0.956, 1.0, 0.9647, 0.008568, 0.05448, 1.0, 0.9647, 0.008568, 0.05448, 1.0, 0.9647, 0.008568, 0.05286, 1.0, 0.9823, 0.9823, 0.9823, 1.0, 0.956, 0.956, 0.956, 1.0, 0.9734, 0.9734, 0.9734, 1.0, 0.9647, 0.008568, 0.05286, 1.0, 0.9647, 0.008568, 0.05448, 1.0, 0.956, 0.008568, 0.05781, 1.0, 0.9823, 0.9823, 0.9823, 1.0, 0.9734, 0.9734, 0.9734, 1.0, 0.9647, 0.9647, 0.9647, 1.0, 0.956, 0.008568, 0.05781, 1.0, 0.9647, 0.008568, 0.05448, 1.0, 0.956, 0.008568, 0.05448, 1.0, 0.9823, 0.9823, 0.9823, 1.0, 0.9647, 0.9647, 0.9647, 1.0, 0.9647, 0.9647, 0.9647, 1.0, 0.9823, 0.9823, 0.9823, 1.0, 0.9647, 0.9647, 0.9647, 1.0, 0.9734, 0.9734, 0.9734, 1.0, 0.956, 0.008568, 0.05448, 1.0, 0.9647, 0.008568, 0.05448, 1.0, 0.956, 0.008568, 0.05781, 1.0, 0.9823, 0.9823, 0.9823, 1.0, 0.9734, 0.9734, 0.9734, 1.0, 0.9823, 0.9823, 0.9823, 1.0, 0.956, 0.008568, 0.05781, 1.0, 0.9647, 0.008568, 0.05448, 1.0, 0.956, 0.008568, 0.05781, 1.0, 0.956, 0.008568, 0.05781, 1.0, 0.9647, 0.008568, 0.05448, 1.0, 0.956, 0.008568, 0.05781, 1.0, 0.9823, 0.9823, 0.9823, 1.0, 0.9823, 0.9823, 0.9823, 1.0, 0.9823, 0.9823, 0.9823, 1.0, 0.956, 0.008568, 0.05781, 1.0, 0.9647, 0.008568, 0.05448, 1.0, 0.9647, 0.008568, 0.05448, 1.0, 0.9823, 0.9823, 0.9823, 1.0, 0.9823, 0.9823, 0.9823, 1.0, 0.9823, 0.9823, 0.9823, 1.0, 0.9647, 0.008568, 0.05448, 1.0, 0.9647, 0.008568, 0.05448, 1.0, 0.956, 0.008568, 0.05781, 1.0, 0.9823, 0.9823, 0.9823, 1.0, 0.9823, 0.9823, 0.9823, 1.0, 0.9734, 0.9734, 0.9734, 1.0, 0.9823, 0.9823, 0.9823, 1.0, 0.9734, 0.9734, 0.9734, 1.0, 0.9647, 0.9647, 0.9647, 1.0, 0.956, 0.008568, 0.05781, 1.0, 0.9647, 0.008568, 0.05448, 1.0, 0.9647, 0.008568, 0.05286, 1.0, 0.9823, 0.9823, 0.9823, 1.0, 0.9647, 0.9647, 0.9647, 1.0, 0.9734, 0.9734, 0.9734, 1.0, 0.9647, 0.008568, 0.05286, 1.0, 0.9647, 0.008568, 0.05448, 1.0, 0.9647, 0.008568, 0.05448, 1.0, 0.9647, 0.008568, 0.05448, 1.0, 0.9647, 0.008568, 0.05448, 1.0, 0.9647, 0.008568, 0.05448, 1.0, 0.9823, 0.9823, 0.9823, 1.0, 0.9734, 0.9734, 0.9734, 1.0, 0.9823, 0.9823, 0.9823, 1.0, 0.9647, 0.008568, 0.05448, 1.0, 0.9647, 0.008568, 0.05448, 1.0, 0.9647, 0.008568, 0.05448, 1.0, 0.9823, 0.9823, 0.9823, 1.0, 0.9823, 0.9823, 0.9823, 1.0, 0.9823, 0.9823, 0.9823, 1.0, 0.9823, 0.9823, 0.9823, 1.0, 0.9823, 0.9823, 0.9823, 1.0, 0.9823, 0.9823, 0.9823, 1.0, 0.9647, 0.008568, 0.05448, 1.0, 0.9647, 0.008568, 0.05448, 1.0, 0.956, 0.008568, 0.05781, 1.0, 0.9823, 0.9823, 0.9823, 1.0, 0.9823, 0.9823, 0.9823, 1.0, 0.9823, 0.9823, 0.9823, 1.0, 0.956, 0.008568, 0.05781, 1.0, 0.9647, 0.008568, 0.05448, 1.0, 0.9647, 0.008568, 0.05448, 1.0, 0.9823, 0.9823, 0.9823, 1.0, 0.9823, 0.9823, 0.9823, 1.0, 0.9823, 0.9823, 0.9823, 1.0, 0.9647, 0.008568, 0.05448, 1.0, 0.9647, 0.008568, 0.05448, 1.0, 0.956, 0.008568, 0.05781, 1.0, 0.956, 0.008568, 0.05781, 1.0, 0.9647, 0.008568, 0.05448, 1.0, 0.9647, 0.008568, 0.05448, 1.0, 0.9823, 0.9823, 0.9823, 1.0, 0.9823, 0.9823, 0.9823, 1.0, 0.9823, 0.9823, 0.9823, 1.0, 0.9647, 0.008568, 0.05448, 1.0, 0.9647, 0.008568, 0.05448, 1.0, 0.9647, 0.008568, 0.05448, 1.0, 0.9823, 0.9823, 0.9823, 1.0, 0.9823, 0.9823, 0.9823, 1.0, 0.9734, 0.9734, 0.9734, 1.0, 0.9647, 0.008568, 0.05448, 1.0, 0.9647, 0.008568, 0.05448, 1.0, 0.956, 0.008568, 0.05781, 1.0, 0.9823, 0.9823, 0.9823, 1.0, 0.9734, 0.9734, 0.9734, 1.0, 0.9823, 0.9823, 0.9823, 1.0, 0.9823, 0.9823, 0.9823, 1.0, 0.9823, 0.9823, 0.9823, 1.0, 0.9823, 0.9823, 0.9823, 1.0, 0.956, 0.008568, 0.05781, 1.0, 0.9647, 0.008568, 0.05448, 1.0, 0.8879, 0.009721, 0.07036, 1.0, 0.8879, 0.009721, 0.07036, 1.0, 0.9647, 0.008568, 0.05448, 1.0, 0.9216, 0.009134, 0.06301, 1.0, 0.9823, 0.9823, 0.9823, 1.0, 0.9823, 0.9823, 0.9823, 1.0, 0.9823, 0.9823, 0.9823, 1.0, 0.9216, 0.009134, 0.06301, 1.0, 0.9647, 0.008568, 0.05448, 1.0, 0.956, 0.008568, 0.05781, 1.0, 0.9823, 0.9823, 0.9823, 1.0, 0.9823, 0.9823, 0.9823, 1.0, 0.9823, 0.9823, 0.9823, 1.0, 0.956, 0.008568, 0.05781, 1.0, 0.9647, 0.008568, 0.05448, 1.0, 0.9647, 0.008568, 0.05448, 1.0, 0.9823, 0.9823, 0.9823, 1.0, 0.9823, 0.9823, 0.9823, 1.0, 0.9823, 0.9823, 0.9823, 1.0, 0.009721, 0.02029, 1.0, 1.0, 0.6376, 0.009721, 0.1301, 1.0, 0.0185, 0.01938, 0.9131, 1.0, 0.009721, 0.02029, 1.0, 1.0, 0.05951, 0.05951, 0.05951, 1.0, 0.3763, 0.3763, 0.3763, 1.0, 0.3813, 0.3813, 0.3813, 1.0, 0.1651, 0.1651, 0.1651, 1.0, 0.3763, 0.3763, 0.3763, 1.0, 0.3916, 0.3916, 0.3916, 1.0, 0.3515, 0.3515, 0.3515, 1.0, 0.3813, 0.3813, 0.3813, 1.0, 0.9823, 0.9823, 0.9823, 1.0, 0.1912, 0.1912, 0.1912, 1.0, 0.3564, 0.3564, 0.3564, 1.0, 0.9823, 0.9823, 0.9823, 1.0, 0.6376, 0.009721, 0.1301, 1.0, 0.8632, 0.009134, 0.07421, 1.0, 0.6867, 0.009721, 0.1144, 1.0, 0.0185, 0.01938, 0.9131, 1.0, 0.009721, 0.02029, 1.0, 1.0, 0.009721, 0.02029, 1.0, 1.0, 0.009721, 0.02029, 1.0, 1.0, 0.009721, 0.02029, 1.0, 1.0, 0.1912, 0.1912, 0.1912, 1.0, 0.07819, 0.07819, 0.07819, 1.0, 0.3564, 0.3564, 0.3564, 1.0, 0.3564, 0.3564, 0.3564, 1.0, 0.07819, 0.07819, 0.07819, 1.0, 0.02624, 0.02624, 0.02624, 1.0, 0.01229, 0.01229, 0.01229, 1.0, 0.3564, 0.3564, 0.3564, 1.0, 0.8632, 0.009134, 0.07421, 1.0, 0.9647, 0.008568, 0.05448, 1.0, 0.9216, 0.009134, 0.06125, 1.0, 0.6867, 0.009721, 0.1144, 1.0, 0.9647, 0.008568, 0.05448, 1.0, 0.9647, 0.008568, 0.05448, 1.0, 0.9216, 0.009134, 0.06125, 1.0, 0.009721, 0.02029, 1.0, 1.0, 0.009721, 0.02029, 1.0, 1.0, 0.009721, 0.02029, 1.0, 1.0, 0.009721, 0.02029, 1.0, 1.0, 0.02624, 0.02624, 0.02624, 1.0, 0.3813, 0.3813, 0.3813, 1.0, 0.2789, 0.2789, 0.2789, 1.0, 0.01229, 0.01229, 0.01229, 1.0, 0.009721, 0.02029, 1.0, 1.0, 0.009721, 0.02029, 1.0, 1.0, 0.009721, 0.02029, 1.0, 1.0, 0.009721, 0.02029, 1.0, 1.0, 0.009721, 0.02029, 1.0, 1.0, 0.009721, 0.02029, 1.0, 1.0, 0.009721, 0.02029, 1.0, 1.0, 0.009721, 0.02029, 1.0, 1.0, 0.3813, 0.3813, 0.3813, 1.0, 0.05951, 0.05951, 0.05951, 1.0, 0.1651, 0.1651, 0.1651, 1.0, 0.2789, 0.2789, 0.2789, 1.0, 0.9823, 0.9823, 0.9823, 1.0, 0.9823, 0.9823, 0.9823, 1.0, 0.9823, 0.9823, 0.9823, 1.0])
me_sphere.use_remesh_preserve_volume = False
me_sphere.use_remesh_preserve_attributes = False
me_sphere.use_mirror_vertex_groups = False
me_sphere.update()

# ---- objects
ob_sphere = bpy.data.objects.new('Sphere', me_sphere)

# ---- transforms, parenting, visibility, modifiers, constraints
ob_sphere.location = (0.0, 0.0, 0.0)
ob_sphere.lineart.crease_threshold = 0.0

# ---- collection membership
col_collection_1.objects.link(ob_sphere)

# ---- scene / render settings (as saved in the file)
scene.frame_start = 1; scene.frame_end = 250; scene.frame_set(1)
scene.render.engine = 'BLENDER_EEVEE_NEXT'
scene.render.resolution_percentage = 50
scene.render.dither_intensity = 0.0
scene.cycles.use_denoising = False
scene.cycles.samples = 10
scene.cycles.sampling_pattern = 'TABULATED_SOBOL'
scene.cycles.light_sampling_threshold = 0.0
scene.cycles.use_adaptive_sampling = False
scene.cycles.use_light_tree = False
scene.cycles.blur_glossy = 0.0
scene.cycles.pixel_filter_type = 'GAUSSIAN'
scene.cycles.sample_clamp_indirect = 0.0
scene.view_settings.view_transform = 'Standard'
bpy.context.view_layer.update()

# ---- added for rendering (the .blend has no active camera and no usable light): camera, sun
cam_auto = bpy.data.cameras.new('AutoCamera')
cam_auto.lens = 50.0
cam_auto.sensor_width = 36.0
cam_auto.clip_end = 1000.0
ob_auto_camera = bpy.data.objects.new('AutoCamera', cam_auto)
scene.collection.objects.link(ob_auto_camera)
ob_auto_camera.location = (3.20507, -3.84609, 2.56406)
ob_auto_camera.rotation_euler = (1.09748, -7.21219e-08, 0.694738)
scene.camera = ob_auto_camera
light_auto_sun = bpy.data.lights.new('AutoSun', 'SUN')
light_auto_sun.energy = 3.0
light_auto_sun.angle = 0.0523599
ob_auto_sun = bpy.data.objects.new('AutoSun', light_auto_sun)
scene.collection.objects.link(ob_auto_sun)
ob_auto_sun.rotation_euler = (0.872665, 0.174533, 0.523599)
bpy.context.view_layer.update()

